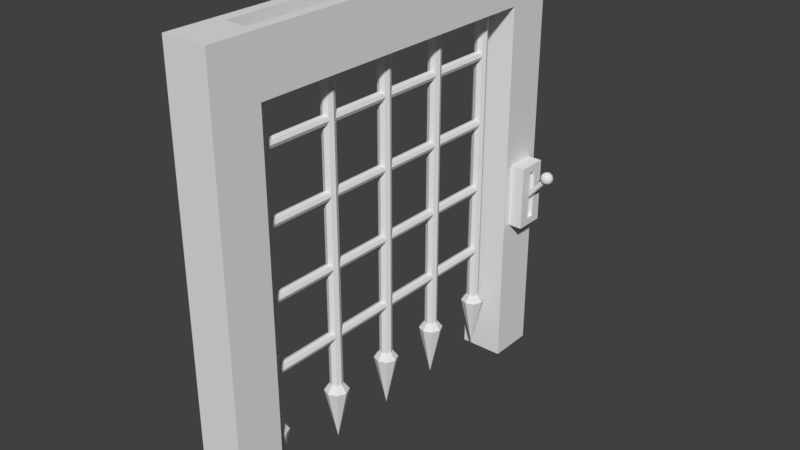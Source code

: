 # Source: Port_o.blend  (saved by Blender 2.78.0; exported with 4.5.12 LTS)
import bpy
from mathutils import Matrix  # noqa: F401  (used for matrix-valued properties, if any)

bpy.ops.wm.read_factory_settings(use_empty=True)
scene = bpy.context.scene
scene.name = 'Scene'

# ---- collections
col_collection_1 = bpy.data.collections.new('Collection 1'); scene.collection.children.link(col_collection_1)

# ---- world
world_world = bpy.data.worlds.new('World'); scene.world = world_world
world_world.color = (0.05088, 0.05088, 0.05088)
world_world.use_sun_shadow = False
world_world.sun_shadow_jitter_overblur = 0.0
world_world.cycles.sampling_method = 'MANUAL'

# ---- meshes
me_cylinder_033 = bpy.data.meshes.new('Cylinder.033')
me_cylinder_033.from_pydata([(-8.807, 29.27, 0.366), (-9.558, 28.72, 0.3481), (-8.52, 28.38, 0.3481), (-7.878, 29.27, 0.3481), (-8.52, 30.15, 0.3481), (-9.558, 29.81, 0.3481), (-9.094, 28.38, 0.3191), (-8.056, 28.72, 0.3191), (-8.056, 29.81, 0.3191), (-9.094, 30.15, 0.3191), (-9.736, 29.27, 0.3191), (-8.807, 29.27, 0.3012), (-8.638, 28.75, 0.3612), (-9.249, 28.94, 0.3612), (-9.08, 28.43, 0.3506), (-9.69, 29.27, 0.3506), (-9.249, 29.59, 0.3612), (-8.261, 29.27, 0.3612), (-8.093, 28.75, 0.3506), (-8.638, 29.78, 0.3612), (-8.093, 29.78, 0.3506), (-9.08, 30.11, 0.3506), (-9.795, 28.94, 0.3336), (-9.795, 29.59, 0.3336), (-8.807, 28.23, 0.3336), (-9.417, 28.43, 0.3336), (-7.82, 28.94, 0.3336), (-8.197, 28.43, 0.3336), (-8.197, 30.11, 0.3336), (-7.82, 29.59, 0.3336), (-9.417, 30.11, 0.3336), (-8.807, 30.3, 0.3336), (-9.522, 28.75, 0.3165), (-8.534, 28.43, 0.3165), (-7.924, 29.27, 0.3165), (-8.534, 30.11, 0.3165), (-9.522, 29.78, 0.3165), (-8.976, 28.75, 0.306), (-9.353, 29.27, 0.306), (-8.366, 28.94, 0.306), (-8.366, 29.59, 0.306), (-8.976, 29.78, 0.306), (-9.122, 28.84, 0.3252), (-3.672, 28.84, 0.5236), (-8.988, 28.88, 0.3217), (-3.539, 28.88, 0.52), (-8.878, 28.99, 0.3187), (-3.428, 28.99, 0.517), (-8.81, 29.14, 0.3169), (-3.36, 29.14, 0.5152), (-8.796, 29.32, 0.3165), (-3.346, 29.32, 0.5148), (-8.838, 29.49, 0.3176), (-3.388, 29.49, 0.516), (-8.929, 29.63, 0.3201), (-3.479, 29.63, 0.5184), (-9.054, 29.7, 0.3234), (-3.604, 29.7, 0.5217), (-9.19, 29.7, 0.3271), (-3.74, 29.7, 0.5254), (-9.315, 29.63, 0.3304), (-3.865, 29.63, 0.5287), (-9.406, 29.49, 0.3328), (-3.956, 29.49, 0.5312), (-9.448, 29.32, 0.334), (-3.998, 29.32, 0.5323), (-9.434, 29.14, 0.3336), (-3.984, 29.14, 0.5319), (-9.366, 28.99, 0.3318), (-3.916, 28.99, 0.5301), (-9.255, 28.88, 0.3288), (-3.805, 28.88, 0.5271), (-0.8555, 26.81, 0.6136), (-0.8555, 26.81, 0.2845), (-0.8555, 31.75, 0.6136), (-0.8555, 31.75, 0.2845), (-5.978, 26.81, 0.6136), (-5.978, 26.81, 0.2845), (-5.978, 31.75, 0.6136), (-5.978, 31.75, 0.2845), (-0.8555, 26.81, 0.5039), (-0.8555, 26.81, 0.3942), (-0.8555, 31.75, 0.3942), (-0.8555, 31.75, 0.5039), (-5.978, 31.75, 0.3942), (-5.978, 31.75, 0.5039), (-5.978, 26.81, 0.3942), (-5.978, 26.81, 0.5039), (-0.8555, 30.1, 0.6136), (-0.8555, 28.45, 0.6136), (-0.8555, 28.45, 0.2845), (-0.8555, 30.1, 0.2845), (-5.978, 28.45, 0.6136), (-5.978, 30.1, 0.6136), (-5.978, 30.1, 0.2845), (-5.978, 28.45, 0.2845), (-5.978, 30.0, 0.5039), (-5.978, 28.59, 0.5039), (-5.978, 30.0, 0.3942), (-5.978, 28.59, 0.3942), (-0.8555, 28.45, 0.5039), (-0.8555, 30.1, 0.5039), (-0.8555, 28.45, 0.3942), (-0.8555, 30.1, 0.3942), (-0.8555, 31.75, 0.5762), (-5.978, 31.75, 0.5762), (-5.978, 26.81, 0.5762), (-0.8555, 26.81, 0.5762), (-0.8555, 28.45, 0.5762), (-0.8555, 30.1, 0.5762), (-5.978, 30.0, 0.5762), (-5.978, 28.59, 0.5762), (-0.8555, 26.81, 0.323), (-0.8555, 31.75, 0.323), (-5.978, 31.75, 0.323), (-5.978, 26.81, 0.323), (-5.978, 30.0, 0.323), (-5.978, 28.59, 0.323), (-0.8555, 28.45, 0.323), (-0.8555, 30.1, 0.323), (-5.407, 30.0, 0.5039), (-5.407, 28.59, 0.5039), (-5.407, 30.0, 0.3942), (-5.407, 28.59, 0.3942), (-5.407, 30.0, 0.323), (-5.407, 28.59, 0.323), (-5.407, 30.0, 0.5762), (-5.407, 28.59, 0.5762), (3.578, 25.46, 1.383), (3.578, 25.46, -0.8087), (3.578, 33.12, 1.383), (3.578, 33.12, -0.8087), (-3.633, 25.46, 1.383), (-3.633, 25.46, -0.8087), (-3.633, 33.12, 1.383), (-3.633, 33.12, -0.8087), (3.578, 29.29, 1.383), (3.578, 25.46, 0.2873), (3.578, 29.29, -0.8087), (3.578, 33.12, 0.2873), (-0.02764, 33.12, 1.383), (-0.02762, 33.12, -0.8087), (-3.633, 33.12, 0.2873), (-3.633, 29.29, 1.383), (-3.633, 29.29, -0.8087), (-3.633, 25.46, 0.2873), (-0.02764, 25.46, 1.383), (-0.02762, 25.46, -0.8087), (-0.02762, 29.29, -0.8087), (-0.02764, 29.29, 1.383), (-0.02763, 25.46, 0.2873), (-3.633, 29.29, 0.2873), (-0.02763, 33.12, 0.2873), (3.578, 29.29, 0.2873), (3.578, 27.37, 1.383), (3.578, 25.46, -0.2607), (3.578, 31.2, -0.8087), (3.578, 33.12, 0.8353), (1.775, 33.12, 1.383), (-1.83, 33.12, -0.8087), (-3.633, 33.12, 0.8353), (-3.633, 31.2, 1.383), (-3.633, 27.37, -0.8087), (-3.633, 25.46, 0.8353), (-1.83, 25.46, 1.383), (1.775, 25.46, -0.8087), (3.578, 31.2, 1.383), (3.578, 25.46, 0.8353), (3.578, 27.37, -0.8087), (3.578, 33.12, -0.2607), (-1.83, 33.12, 1.383), (1.775, 33.12, -0.8087), (-3.633, 33.12, -0.2607), (-3.633, 27.37, 1.383), (-3.633, 31.2, -0.8087), (-3.633, 25.46, -0.2607), (1.775, 25.46, 1.383), (-1.83, 25.46, -0.8087), (-0.02762, 27.37, -0.8087), (-0.02762, 31.2, -0.8087), (-1.83, 29.29, -0.8087), (1.775, 29.29, -0.8087), (-0.02764, 27.37, 1.383), (-0.02764, 31.2, 1.383), (1.775, 29.29, 1.383), (-1.83, 29.29, 1.383), (1.775, 25.46, 0.2873), (-1.83, 25.46, 0.2873), (-0.02764, 25.46, 0.8353), (-0.02763, 25.46, -0.2607), (-3.633, 27.37, 0.2873), (-3.633, 31.2, 0.2873), (-3.633, 29.29, 0.8353), (-3.633, 29.29, -0.2607), (-1.83, 33.12, 0.2873), (1.775, 33.12, 0.2873), (-0.02764, 33.12, 0.8353), (-0.02763, 33.12, -0.2607), (3.578, 31.2, 0.2873), (3.578, 27.37, 0.2873), (3.578, 29.29, 0.8353), (3.578, 29.29, -0.2607), (3.578, 27.37, -0.2607), (3.578, 27.37, 0.8353), (3.578, 31.2, 0.8353), (1.775, 33.12, -0.2607), (1.775, 33.12, 0.8353), (-1.83, 33.12, 0.8353), (-3.633, 31.2, -0.2607), (-3.633, 31.2, 0.8353), (-3.633, 27.37, 0.8353), (-1.83, 25.46, -0.2607), (-1.83, 25.46, 0.8353), (1.775, 25.46, 0.8353), (-1.83, 31.2, 1.383), (1.775, 31.2, 1.383), (1.775, 27.37, 1.383), (1.775, 31.2, -0.8087), (-1.83, 31.2, -0.8087), (-1.83, 27.37, -0.8087), (1.775, 27.37, -0.8087), (-1.83, 27.37, 1.383), (1.775, 25.46, -0.2607), (-3.633, 27.37, -0.2607), (-1.83, 33.12, -0.2607), (3.578, 31.2, -0.2607), (3.578, 25.46, -0.5347), (3.578, 33.12, -0.5347), (-3.633, 33.12, -0.5347), (-3.633, 25.46, -0.5347), (-0.02762, 25.46, -0.5347), (-3.633, 29.29, -0.5347), (-0.02762, 33.12, -0.5347), (3.578, 29.29, -0.5347), (3.578, 27.37, -0.5347), (1.775, 33.12, -0.5347), (-3.633, 31.2, -0.5347), (-1.83, 25.46, -0.5347), (1.775, 25.46, -0.5347), (-3.633, 27.37, -0.5347), (-1.83, 33.12, -0.5347), (3.578, 31.2, -0.5347), (3.578, -26.2, -0.5347), (3.578, -26.2, -0.8087), (1.775, -26.2, -0.8087), (-3.633, -26.2, -0.8087), (-1.83, -26.2, -0.8087), (-3.633, -26.2, -0.5347), (-1.83, -26.2, -0.5347), (1.775, -26.2, -0.5347), (3.578, -33.86, 1.383), (3.578, -33.86, -0.8087), (3.578, -26.2, 1.383), (-3.633, -33.86, 1.383), (-3.633, -33.86, -0.8087), (-3.633, -26.2, 1.383), (3.578, -30.03, 1.383), (3.578, -33.86, 0.2873), (3.578, -30.03, -0.8087), (3.578, -26.2, 0.2873), (-0.02764, -26.2, 1.383), (-0.02762, -26.2, -0.8087), (-3.633, -26.2, 0.2873), (-3.633, -30.03, 1.383), (-3.633, -30.03, -0.8087), (-3.633, -33.86, 0.2873), (-0.02764, -33.86, 1.383), (-0.02762, -33.86, -0.8087), (-0.02762, -30.03, -0.8087), (-0.02764, -30.03, 1.383), (-0.02763, -33.86, 0.2873), (-3.633, -30.03, 0.2873), (-0.02763, -26.2, 0.2873), (3.578, -30.03, 0.2873), (3.578, -31.95, 1.383), (3.578, -33.86, -0.2607), (3.578, -28.12, -0.8087), (3.578, -26.2, 0.8353), (1.775, -26.2, 1.383), (-3.633, -26.2, 0.8353), (-3.633, -28.12, 1.383), (-3.633, -31.95, -0.8087), (-3.633, -33.86, 0.8353), (-1.83, -33.86, 1.383), (1.775, -33.86, -0.8087), (3.578, -28.12, 1.383), (3.578, -33.86, 0.8353), (3.578, -31.95, -0.8087), (3.578, -26.2, -0.2607), (-1.83, -26.2, 1.383), (-3.633, -26.2, -0.2607), (-3.633, -31.95, 1.383), (-3.633, -28.12, -0.8087), (-3.633, -33.86, -0.2607), (1.775, -33.86, 1.383), (-1.83, -33.86, -0.8087), (-0.02762, -31.95, -0.8087), (-0.02762, -28.12, -0.8087), (-1.83, -30.03, -0.8087), (1.775, -30.03, -0.8087), (-0.02764, -31.95, 1.383), (-0.02764, -28.12, 1.383), (1.775, -30.03, 1.383), (-1.83, -30.03, 1.383), (1.775, -33.86, 0.2873), (-1.83, -33.86, 0.2873), (-0.02764, -33.86, 0.8353), (-0.02763, -33.86, -0.2607), (-3.633, -31.95, 0.2873), (-3.633, -28.12, 0.2873), (-3.633, -30.03, 0.8353), (-3.633, -30.03, -0.2607), (-1.83, -26.2, 0.2873), (1.775, -26.2, 0.2873), (-0.02764, -26.2, 0.8353), (-0.02763, -26.2, -0.2607), (3.578, -28.12, 0.2873), (3.578, -31.95, 0.2873), (3.578, -30.03, 0.8353), (3.578, -30.03, -0.2607), (3.578, -31.95, -0.2607), (3.578, -31.95, 0.8353), (3.578, -28.12, 0.8353), (1.775, -26.2, -0.2607), (1.775, -26.2, 0.8353), (-1.83, -26.2, 0.8353), (-3.633, -28.12, -0.2607), (-3.633, -28.12, 0.8353), (-3.633, -31.95, 0.8353), (-1.83, -33.86, -0.2607), (-1.83, -33.86, 0.8353), (1.775, -33.86, 0.8353), (-1.83, -28.12, 1.383), (1.775, -28.12, 1.383), (1.775, -31.95, 1.383), (1.775, -28.12, -0.8087), (-1.83, -28.12, -0.8087), (-1.83, -31.95, -0.8087), (1.775, -31.95, -0.8087), (-1.83, -31.95, 1.383), (1.775, -33.86, -0.2607), (-3.633, -31.95, -0.2607), (-1.83, -26.2, -0.2607), (3.578, -28.12, -0.2607), (3.578, -33.86, -0.5347), (-3.633, -33.86, -0.5347), (-0.02762, -33.86, -0.5347), (-3.633, -30.03, -0.5347), (-0.02762, -26.2, -0.5347), (3.578, -30.03, -0.5347), (3.578, -31.95, -0.5347), (-3.633, -28.12, -0.5347), (-1.83, -33.86, -0.5347), (1.775, -33.86, -0.5347), (-3.633, -31.95, -0.5347), (3.578, -28.12, -0.5347), (3.578, 33.12, 0.9723), (3.578, 33.12, 1.109), (3.578, 33.12, 1.246), (-3.633, 33.12, 0.9723), (-3.633, 33.12, 1.109), (-3.633, 33.12, 1.246), (-3.633, 25.46, 0.9723), (-3.633, 25.46, 1.109), (-3.633, 25.46, 1.246), (-0.02764, 25.46, 0.9723), (-0.02764, 25.46, 1.109), (-0.02764, 25.46, 1.246), (-3.633, 29.29, 0.9723), (-3.633, 29.29, 1.109), (-3.633, 29.29, 1.246), (-0.02764, 33.12, 0.9723), (-0.02764, 33.12, 1.109), (-0.02764, 33.12, 1.246), (3.578, 29.29, 0.9723), (3.578, 29.29, 1.109), (3.578, 29.29, 1.246), (3.578, 25.46, 1.246), (3.578, 25.46, 1.109), (3.578, 25.46, 0.9723), (3.578, 27.37, 0.9723), (3.578, 27.37, 1.109), (3.578, 27.37, 1.246), (3.578, 31.2, 0.9723), (3.578, 31.2, 1.109), (3.578, 31.2, 1.246), (1.775, 33.12, 0.9723), (1.775, 33.12, 1.109), (1.775, 33.12, 1.246), (-1.83, 33.12, 0.9723), (-1.83, 33.12, 1.109), (-1.83, 33.12, 1.246), (-3.633, 31.2, 0.9723), (-3.633, 31.2, 1.109), (-3.633, 31.2, 1.246), (-3.633, 27.37, 0.9723), (-3.633, 27.37, 1.109), (-3.633, 27.37, 1.246), (-1.83, 25.46, 0.9723), (-1.83, 25.46, 1.109), (-1.83, 25.46, 1.246), (1.775, 25.46, 0.9723), (1.775, 25.46, 1.109), (1.775, 25.46, 1.246), (3.578, -26.2, 0.9723), (3.578, -26.2, 1.109), (3.578, -26.2, 1.246), (-3.633, -26.2, 0.9723), (-3.633, -26.2, 1.109), (-3.633, -26.2, 1.246), (-3.633, -33.86, 0.9723), (-3.633, -33.86, 1.109), (-3.633, -33.86, 1.246), (-0.02764, -33.86, 0.9723), (-0.02764, -33.86, 1.109), (-0.02764, -33.86, 1.246), (-3.633, -30.03, 0.9723), (-3.633, -30.03, 1.109), (-3.633, -30.03, 1.246), (-0.02764, -26.2, 0.9723), (-0.02764, -26.2, 1.109), (-0.02764, -26.2, 1.246), (3.578, -30.03, 0.9723), (3.578, -30.03, 1.109), (3.578, -30.03, 1.246), (3.578, -33.86, 1.246), (3.578, -33.86, 1.109), (3.578, -33.86, 0.9723), (3.578, -31.95, 0.9723), (3.578, -31.95, 1.109), (3.578, -31.95, 1.246), (3.578, -28.12, 0.9723), (3.578, -28.12, 1.109), (3.578, -28.12, 1.246), (1.775, -26.2, 0.9723), (1.775, -26.2, 1.109), (1.775, -26.2, 1.246), (-1.83, -26.2, 0.9723), (-1.83, -26.2, 1.109), (-1.83, -26.2, 1.246), (-3.633, -28.12, 0.9723), (-3.633, -28.12, 1.109), (-3.633, -28.12, 1.246), (-3.633, -31.95, 0.9723), (-3.633, -31.95, 1.109), (-3.633, -31.95, 1.246), (-1.83, -33.86, 0.9723), (-1.83, -33.86, 1.109), (-1.83, -33.86, 1.246), (1.775, -33.86, 0.9723), (1.775, -33.86, 1.109), (1.775, -33.86, 1.246), (3.578, 25.46, 0.5613), (3.578, 33.12, 0.5613), (-3.633, 33.12, 0.5613), (-3.633, 25.46, 0.5613), (-0.02764, 25.46, 0.5613), (-3.633, 29.29, 0.5613), (-0.02764, 33.12, 0.5613), (3.578, 29.29, 0.5613), (3.578, 27.37, 0.5613), (3.578, 31.2, 0.5613), (1.775, 33.12, 0.5613), (-1.83, 33.12, 0.5613), (-3.633, 31.2, 0.5613), (-3.633, 27.37, 0.5613), (-1.83, 25.46, 0.5613), (1.775, 25.46, 0.5613), (-3.815e-06, 22.36, 0.4119), (-3.815e-06, -23.94, 0.4119), (0.5503, 22.36, 0.4048), (0.5503, -23.94, 0.4048), (0.7782, 22.36, 0.3876), (0.7782, -23.94, 0.3876), (0.5503, 22.36, 0.3704), (0.5503, -23.94, 0.3704), (-3.883e-06, 22.36, 0.3633), (-3.883e-06, -23.94, 0.3633), (-0.5503, 22.36, 0.3704), (-0.5503, -23.94, 0.3704), (-0.7782, 22.36, 0.3876), (-0.7782, -23.94, 0.3876), (-0.5503, 22.36, 0.4048), (-0.5503, -23.94, 0.4048), (2.711e-20, 22.36, 0.06273), (-2.711e-20, -23.94, 0.06273), (0.5503, 22.36, 0.05561), (0.5503, -23.94, 0.05561), (0.7782, 22.36, 0.03843), (0.7782, -23.94, 0.03843), (0.5503, 22.36, 0.02124), (0.5503, -23.94, 0.02124), (-6.803e-08, 22.36, 0.01412), (-6.803e-08, -23.94, 0.01412), (-0.5503, 22.36, 0.02124), (-0.5503, -23.94, 0.02124), (-0.7782, 22.36, 0.03843), (-0.7782, -23.94, 0.03843), (-0.5503, 22.36, 0.05561), (-0.5503, -23.94, 0.05561), (0.0, 1.0, -0.6574), (0.0, 1.0, 1.0), (0.7071, 0.7071, -0.6574), (0.7071, 0.7071, 1.0), (1.0, -4.371e-08, -0.6574), (1.0, -4.371e-08, 1.0), (0.7071, -0.7071, -0.6574), (0.7071, -0.7071, 1.0), (-8.742e-08, -1.0, -0.6574), (-8.742e-08, -1.0, 1.0), (-0.7071, -0.7071, -0.6574), (-0.7071, -0.7071, 1.0), (-1.0, 1.192e-08, -0.6574), (-1.0, 1.192e-08, 1.0), (-0.7071, 0.7071, -0.6574), (-0.7071, 0.7071, 1.0), (1.349, 1.349, 1.036), (6.767e-09, 1.908, 1.036), (1.908, -9.018e-08, 1.036), (1.349, -1.349, 1.036), (-1.601e-07, -1.908, 1.036), (-1.349, -1.349, 1.036), (-1.908, 1.599e-08, 1.036), (-1.349, 1.349, 1.036), (-1.043e-07, 0.0, 1.303), (0.0, 1.0, -0.4732), (0.0, 1.0, -0.2891), (0.0, 1.0, -0.1049), (0.0, 1.0, 0.07924), (0.0, 1.0, 0.2634), (0.0, 1.0, 0.4475), (0.0, 1.0, 0.6317), (0.0, 1.0, 0.8158), (0.7071, 0.7071, 0.8158), (0.7071, 0.7071, 0.6317), (0.7071, 0.7071, 0.4475), (0.7071, 0.7071, 0.2634), (0.7071, 0.7071, 0.07924), (0.7071, 0.7071, -0.1049), (0.7071, 0.7071, -0.2891), (0.7071, 0.7071, -0.4732), (1.0, -4.371e-08, 0.8158), (1.0, -4.371e-08, 0.6317), (1.0, -4.371e-08, 0.4475), (1.0, -4.371e-08, 0.2634), (1.0, -4.371e-08, 0.07924), (1.0, -4.371e-08, -0.1049), (1.0, -4.371e-08, -0.2891), (1.0, -4.371e-08, -0.4732), (0.7071, -0.7071, 0.8158), (0.7071, -0.7071, 0.6317), (0.7071, -0.7071, 0.4475), (0.7071, -0.7071, 0.2634), (0.7071, -0.7071, 0.07924), (0.7071, -0.7071, -0.1049), (0.7071, -0.7071, -0.2891), (0.7071, -0.7071, -0.4732), (-8.742e-08, -1.0, 0.8158), (-8.742e-08, -1.0, 0.6317), (-8.742e-08, -1.0, 0.4475), (-8.742e-08, -1.0, 0.2634), (-8.742e-08, -1.0, 0.07924), (-8.742e-08, -1.0, -0.1049), (-8.742e-08, -1.0, -0.2891), (-8.742e-08, -1.0, -0.4732), (-0.7071, -0.7071, 0.8158), (-0.7071, -0.7071, 0.6317), (-0.7071, -0.7071, 0.4475), (-0.7071, -0.7071, 0.2634), (-0.7071, -0.7071, 0.07924), (-0.7071, -0.7071, -0.1049), (-0.7071, -0.7071, -0.2891), (-0.7071, -0.7071, -0.4732), (-1.0, 1.192e-08, 0.8158), (-1.0, 1.192e-08, 0.6317), (-1.0, 1.192e-08, 0.4475), (-1.0, 1.192e-08, 0.2634), (-1.0, 1.192e-08, 0.07924), (-1.0, 1.192e-08, -0.1049), (-1.0, 1.192e-08, -0.2891), (-1.0, 1.192e-08, -0.4732), (-0.7071, 0.7071, 0.8158), (-0.7071, 0.7071, 0.6317), (-0.7071, 0.7071, 0.4475), (-0.7071, 0.7071, 0.2634), (-0.7071, 0.7071, 0.07924), (-0.7071, 0.7071, -0.1049), (-0.7071, 0.7071, -0.2891), (-0.7071, 0.7071, -0.4732), (0.0, 1.0, 1.0), (0.7071, 0.7071, 1.0), (1.0, -4.371e-08, 1.0), (0.7071, -0.7071, 1.0), (-8.742e-08, -1.0, 1.0), (-0.7071, -0.7071, 1.0), (-1.0, 1.192e-08, 1.0), (-0.7071, 0.7071, 1.0), (-0.7071, -0.7071, 1.0), (-1.0, 1.192e-08, 1.0), (0.7071, -0.7071, 1.0), (-8.742e-08, -1.0, 1.0), (-0.7071, 0.7071, 1.0), (0.7071, 0.7071, 1.0), (1.0, -4.371e-08, 1.0), (0.0, 1.0, 1.0), (-1.349, -1.349, 1.036), (1.349, -1.349, 1.036), (1.349, 1.349, 1.036), (-1.908, 1.599e-08, 1.036), (-1.601e-07, -1.908, 1.036), (-1.349, 1.349, 1.036), (1.908, -9.018e-08, 1.036), (6.767e-09, 1.908, 1.036), (0.7071, 0.7071, -0.6574), (1.0, -4.371e-08, -0.6574), (0.7071, -0.7071, -0.6574), (-8.742e-08, -1.0, -0.6574), (-0.7071, -0.7071, -0.6574), (-1.0, 1.192e-08, -0.6574), (-0.7071, 0.7071, -0.6574), (0.0, 1.0, -0.6574), (0.9043, -0.9043, 1.124), (0.9043, 0.9043, 1.124), (1.279, -6.044e-08, 1.124), (-2.987e-08, 1.279, 1.124), (-1.417e-07, -1.279, 1.124), (-1.279, 1.071e-08, 1.124), (-0.9043, 0.9043, 1.124), (-0.9043, -0.9043, 1.124), (-1.022e-07, 0.03681, 1.298), (-1.054e-07, -0.03681, 1.298), (0.02603, 0.02603, 1.298), (0.03681, -1.74e-09, 1.298), (0.02603, -0.02603, 1.298), (-0.02603, 0.02603, 1.298), (-0.03681, 3.084e-10, 1.298), (-0.02603, -0.02603, 1.298), (-5.979e-13, -10.21, -0.6574), (9.095e-13, -10.21, 1.0), (0.7071, -10.5, -0.6574), (0.7071, -10.5, 1.0), (1.0, -11.21, -0.6574), (1.0, -11.21, 1.0), (0.7071, -11.91, -0.6574), (0.7071, -11.91, 1.0), (-8.742e-08, -12.21, -0.6574), (-8.742e-08, -12.21, 1.0), (-0.7071, -11.91, -0.6574), (-0.7071, -11.91, 1.0), (-1.0, -11.21, -0.6574), (-1.0, -11.21, 1.0), (-0.7071, -10.5, -0.6574), (-0.7071, -10.5, 1.0), (1.349, -9.858, 1.036), (6.768e-09, -9.299, 1.036), (1.908, -11.21, 1.036), (1.349, -12.56, 1.036), (-1.601e-07, -13.12, 1.036), (-1.349, -12.56, 1.036), (-1.908, -11.21, 1.036), (-1.349, -9.858, 1.036), (-1.043e-07, -11.21, 1.303), (-4.304e-13, -10.21, -0.4732), (-2.629e-13, -10.21, -0.2891), (-9.541e-14, -10.21, -0.1049), (7.207e-14, -10.21, 0.07924), (2.396e-13, -10.21, 0.2634), (4.07e-13, -10.21, 0.4475), (5.745e-13, -10.21, 0.6317), (7.42e-13, -10.21, 0.8158), (0.7071, -10.5, 0.8158), (0.7071, -10.5, 0.6317), (0.7071, -10.5, 0.4475), (0.7071, -10.5, 0.2634), (0.7071, -10.5, 0.07924), (0.7071, -10.5, -0.1049), (0.7071, -10.5, -0.2891), (0.7071, -10.5, -0.4732), (1.0, -11.21, 0.8158), (1.0, -11.21, 0.6317), (1.0, -11.21, 0.4475), (1.0, -11.21, 0.2634), (1.0, -11.21, 0.07924), (1.0, -11.21, -0.1049), (1.0, -11.21, -0.2891), (1.0, -11.21, -0.4732), (0.7071, -11.91, 0.8158), (0.7071, -11.91, 0.6317), (0.7071, -11.91, 0.4475), (0.7071, -11.91, 0.2634), (0.7071, -11.91, 0.07924), (0.7071, -11.91, -0.1049), (0.7071, -11.91, -0.2891), (0.7071, -11.91, -0.4732), (-8.742e-08, -12.21, 0.8158), (-8.742e-08, -12.21, 0.6317), (-8.742e-08, -12.21, 0.4475), (-8.742e-08, -12.21, 0.2634), (-8.742e-08, -12.21, 0.07924), (-8.742e-08, -12.21, -0.1049), (-8.742e-08, -12.21, -0.2891), (-8.742e-08, -12.21, -0.4732), (-0.7071, -11.91, 0.8158), (-0.7071, -11.91, 0.6317), (-0.7071, -11.91, 0.4475), (-0.7071, -11.91, 0.2634), (-0.7071, -11.91, 0.07924), (-0.7071, -11.91, -0.1049), (-0.7071, -11.91, -0.2891), (-0.7071, -11.91, -0.4732), (-1.0, -11.21, 0.8158), (-1.0, -11.21, 0.6317), (-1.0, -11.21, 0.4475), (-1.0, -11.21, 0.2634), (-1.0, -11.21, 0.07924), (-1.0, -11.21, -0.1049), (-1.0, -11.21, -0.2891), (-1.0, -11.21, -0.4732), (-0.7071, -10.5, 0.8158), (-0.7071, -10.5, 0.6317), (-0.7071, -10.5, 0.4475), (-0.7071, -10.5, 0.2634), (-0.7071, -10.5, 0.07924), (-0.7071, -10.5, -0.1049), (-0.7071, -10.5, -0.2891), (-0.7071, -10.5, -0.4732), (9.095e-13, -10.21, 1.0), (0.7071, -10.5, 1.0), (1.0, -11.21, 1.0), (0.7071, -11.91, 1.0), (-8.742e-08, -12.21, 1.0), (-0.7071, -11.91, 1.0), (-1.0, -11.21, 1.0), (-0.7071, -10.5, 1.0), (-0.7071, -11.91, 1.0), (-1.0, -11.21, 1.0), (0.7071, -11.91, 1.0), (-8.742e-08, -12.21, 1.0), (-0.7071, -10.5, 1.0), (0.7071, -10.5, 1.0), (1.0, -11.21, 1.0), (9.095e-13, -10.21, 1.0), (-1.349, -12.56, 1.036), (1.349, -12.56, 1.036), (1.349, -9.858, 1.036), (-1.908, -11.21, 1.036), (-1.601e-07, -13.12, 1.036), (-1.349, -9.858, 1.036), (1.908, -11.21, 1.036), (6.768e-09, -9.299, 1.036), (0.7071, -10.5, -0.6574), (1.0, -11.21, -0.6574), (0.7071, -11.91, -0.6574), (-8.742e-08, -12.21, -0.6574), (-0.7071, -11.91, -0.6574), (-1.0, -11.21, -0.6574), (-0.7071, -10.5, -0.6574), (-5.979e-13, -10.21, -0.6574), (0.9043, -12.11, 1.124), (0.9043, -10.3, 1.124), (1.279, -11.21, 1.124), (-2.987e-08, -9.929, 1.124), (-1.417e-07, -12.49, 1.124), (-1.279, -11.21, 1.124), (-0.9043, -10.3, 1.124), (-0.9043, -12.11, 1.124), (-1.022e-07, -11.17, 1.298), (-1.054e-07, -11.24, 1.298), (0.02603, -11.18, 1.298), (0.03681, -11.21, 1.298), (0.02603, -11.23, 1.298), (-0.02603, -11.18, 1.298), (-0.03681, -11.21, 1.298), (-0.02603, -11.23, 1.298), (-5.979e-13, 12.12, -0.6574), (9.095e-13, 12.12, 1.0), (0.7071, 11.83, -0.6574), (0.7071, 11.83, 1.0), (1.0, 11.12, -0.6574), (1.0, 11.12, 1.0), (0.7071, 10.41, -0.6574), (0.7071, 10.41, 1.0), (-8.742e-08, 10.12, -0.6574), (-8.742e-08, 10.12, 1.0), (-0.7071, 10.41, -0.6574), (-0.7071, 10.41, 1.0), (-1.0, 11.12, -0.6574), (-1.0, 11.12, 1.0), (-0.7071, 11.83, -0.6574), (-0.7071, 11.83, 1.0), (1.349, 12.47, 1.036), (6.768e-09, 13.03, 1.036), (1.908, 11.12, 1.036), (1.349, 9.769, 1.036), (-1.601e-07, 9.21, 1.036), (-1.349, 9.769, 1.036), (-1.908, 11.12, 1.036), (-1.349, 12.47, 1.036), (-1.043e-07, 11.12, 1.303), (-4.304e-13, 12.12, -0.4732), (-2.629e-13, 12.12, -0.2891), (-9.541e-14, 12.12, -0.1049), (7.207e-14, 12.12, 0.07924), (2.396e-13, 12.12, 0.2634), (4.07e-13, 12.12, 0.4475), (5.745e-13, 12.12, 0.6317), (7.42e-13, 12.12, 0.8158), (0.7071, 11.83, 0.8158), (0.7071, 11.83, 0.6317), (0.7071, 11.83, 0.4475), (0.7071, 11.83, 0.2634), (0.7071, 11.83, 0.07924), (0.7071, 11.83, -0.1049), (0.7071, 11.83, -0.2891), (0.7071, 11.83, -0.4732), (1.0, 11.12, 0.8158), (1.0, 11.12, 0.6317), (1.0, 11.12, 0.4475), (1.0, 11.12, 0.2634), (1.0, 11.12, 0.07924), (1.0, 11.12, -0.1049), (1.0, 11.12, -0.2891), (1.0, 11.12, -0.4732), (0.7071, 10.41, 0.8158), (0.7071, 10.41, 0.6317), (0.7071, 10.41, 0.4475), (0.7071, 10.41, 0.2634), (0.7071, 10.41, 0.07924), (0.7071, 10.41, -0.1049), (0.7071, 10.41, -0.2891), (0.7071, 10.41, -0.4732), (-8.742e-08, 10.12, 0.8158), (-8.742e-08, 10.12, 0.6317), (-8.742e-08, 10.12, 0.4475), (-8.742e-08, 10.12, 0.2634), (-8.742e-08, 10.12, 0.07924), (-8.742e-08, 10.12, -0.1049), (-8.742e-08, 10.12, -0.2891), (-8.742e-08, 10.12, -0.4732), (-0.7071, 10.41, 0.8158), (-0.7071, 10.41, 0.6317), (-0.7071, 10.41, 0.4475), (-0.7071, 10.41, 0.2634), (-0.7071, 10.41, 0.07924), (-0.7071, 10.41, -0.1049), (-0.7071, 10.41, -0.2891), (-0.7071, 10.41, -0.4732), (-1.0, 11.12, 0.8158), (-1.0, 11.12, 0.6317), (-1.0, 11.12, 0.4475), (-1.0, 11.12, 0.2634), (-1.0, 11.12, 0.07924), (-1.0, 11.12, -0.1049), (-1.0, 11.12, -0.2891), (-1.0, 11.12, -0.4732), (-0.7071, 11.83, 0.8158), (-0.7071, 11.83, 0.6317), (-0.7071, 11.83, 0.4475), (-0.7071, 11.83, 0.2634), (-0.7071, 11.83, 0.07924), (-0.7071, 11.83, -0.1049), (-0.7071, 11.83, -0.2891), (-0.7071, 11.83, -0.4732), (9.095e-13, 12.12, 1.0), (0.7071, 11.83, 1.0), (1.0, 11.12, 1.0), (0.7071, 10.41, 1.0), (-8.742e-08, 10.12, 1.0), (-0.7071, 10.41, 1.0), (-1.0, 11.12, 1.0), (-0.7071, 11.83, 1.0), (-0.7071, 10.41, 1.0), (-1.0, 11.12, 1.0), (0.7071, 10.41, 1.0), (-8.742e-08, 10.12, 1.0), (-0.7071, 11.83, 1.0), (0.7071, 11.83, 1.0), (1.0, 11.12, 1.0), (9.095e-13, 12.12, 1.0), (-1.349, 9.769, 1.036), (1.349, 9.769, 1.036), (1.349, 12.47, 1.036), (-1.908, 11.12, 1.036), (-1.601e-07, 9.21, 1.036), (-1.349, 12.47, 1.036), (1.908, 11.12, 1.036), (6.768e-09, 13.03, 1.036), (0.7071, 11.83, -0.6574), (1.0, 11.12, -0.6574), (0.7071, 10.41, -0.6574), (-8.742e-08, 10.12, -0.6574), (-0.7071, 10.41, -0.6574), (-1.0, 11.12, -0.6574), (-0.7071, 11.83, -0.6574), (-5.979e-13, 12.12, -0.6574), (0.9043, 10.21, 1.124), (0.9043, 12.02, 1.124), (1.279, 11.12, 1.124), (-2.987e-08, 12.4, 1.124), (-1.417e-07, 9.84, 1.124), (-1.279, 11.12, 1.124), (-0.9043, 12.02, 1.124), (-0.9043, 10.21, 1.124), (-1.022e-07, 11.16, 1.298), (-1.054e-07, 11.08, 1.298), (0.02603, 11.14, 1.298), (0.03681, 11.12, 1.298), (0.02603, 11.09, 1.298), (-0.02603, 11.14, 1.298), (-0.03681, 11.12, 1.298), (-0.02603, 11.09, 1.298), (-5.979e-13, 23.41, -0.6574), (9.095e-13, 23.41, 1.0), (0.7071, 23.12, -0.6574), (0.7071, 23.12, 1.0), (1.0, 22.41, -0.6574), (1.0, 22.41, 1.0), (0.7071, 21.71, -0.6574), (0.7071, 21.71, 1.0), (-8.742e-08, 21.41, -0.6574), (-8.742e-08, 21.41, 1.0), (-0.7071, 21.71, -0.6574), (-0.7071, 21.71, 1.0), (-1.0, 22.41, -0.6574), (-1.0, 22.41, 1.0), (-0.7071, 23.12, -0.6574), (-0.7071, 23.12, 1.0), (1.349, 23.76, 1.036), (6.768e-09, 24.32, 1.036), (1.908, 22.41, 1.036), (1.349, 21.07, 1.036), (-1.601e-07, 20.51, 1.036), (-1.349, 21.07, 1.036), (-1.908, 22.41, 1.036), (-1.349, 23.76, 1.036), (-1.043e-07, 22.41, 1.303), (-4.304e-13, 23.41, -0.4732), (-2.629e-13, 23.41, -0.2891), (-9.541e-14, 23.41, -0.1049), (7.207e-14, 23.41, 0.07924), (2.396e-13, 23.41, 0.2634), (4.07e-13, 23.41, 0.4475), (5.745e-13, 23.41, 0.6317), (7.42e-13, 23.41, 0.8158), (0.7071, 23.12, 0.8158), (0.7071, 23.12, 0.6317), (0.7071, 23.12, 0.4475), (0.7071, 23.12, 0.2634), (0.7071, 23.12, 0.07924), (0.7071, 23.12, -0.1049), (0.7071, 23.12, -0.2891), (0.7071, 23.12, -0.4732), (1.0, 22.41, 0.8158), (1.0, 22.41, 0.6317), (1.0, 22.41, 0.4475), (1.0, 22.41, 0.2634), (1.0, 22.41, 0.07924), (1.0, 22.41, -0.1049), (1.0, 22.41, -0.2891), (1.0, 22.41, -0.4732), (0.7071, 21.71, 0.8158), (0.7071, 21.71, 0.6317), (0.7071, 21.71, 0.4475), (0.7071, 21.71, 0.2634), (0.7071, 21.71, 0.07924), (0.7071, 21.71, -0.1049), (0.7071, 21.71, -0.2891), (0.7071, 21.71, -0.4732), (-8.742e-08, 21.41, 0.8158), (-8.742e-08, 21.41, 0.6317), (-8.742e-08, 21.41, 0.4475), (-8.742e-08, 21.41, 0.2634), (-8.742e-08, 21.41, 0.07924), (-8.742e-08, 21.41, -0.1049), (-8.742e-08, 21.41, -0.2891), (-8.742e-08, 21.41, -0.4732), (-0.7071, 21.71, 0.8158), (-0.7071, 21.71, 0.6317), (-0.7071, 21.71, 0.4475), (-0.7071, 21.71, 0.2634), (-0.7071, 21.71, 0.07924), (-0.7071, 21.71, -0.1049), (-0.7071, 21.71, -0.2891), (-0.7071, 21.71, -0.4732), (-1.0, 22.41, 0.8158), (-1.0, 22.41, 0.6317), (-1.0, 22.41, 0.4475), (-1.0, 22.41, 0.2634), (-1.0, 22.41, 0.07924), (-1.0, 22.41, -0.1049), (-1.0, 22.41, -0.2891), (-1.0, 22.41, -0.4732), (-0.7071, 23.12, 0.8158), (-0.7071, 23.12, 0.6317), (-0.7071, 23.12, 0.4475), (-0.7071, 23.12, 0.2634), (-0.7071, 23.12, 0.07924), (-0.7071, 23.12, -0.1049), (-0.7071, 23.12, -0.2891), (-0.7071, 23.12, -0.4732), (9.095e-13, 23.41, 1.0), (0.7071, 23.12, 1.0), (1.0, 22.41, 1.0), (0.7071, 21.71, 1.0), (-8.742e-08, 21.41, 1.0), (-0.7071, 21.71, 1.0), (-1.0, 22.41, 1.0), (-0.7071, 23.12, 1.0), (-0.7071, 21.71, 1.0), (-1.0, 22.41, 1.0), (0.7071, 21.71, 1.0), (-8.742e-08, 21.41, 1.0), (-0.7071, 23.12, 1.0), (0.7071, 23.12, 1.0), (1.0, 22.41, 1.0), (9.095e-13, 23.41, 1.0), (-1.349, 21.07, 1.036), (1.349, 21.07, 1.036), (1.349, 23.76, 1.036), (-1.908, 22.41, 1.036), (-1.601e-07, 20.51, 1.036), (-1.349, 23.76, 1.036), (1.908, 22.41, 1.036), (6.768e-09, 24.32, 1.036), (0.7071, 23.12, -0.6574), (1.0, 22.41, -0.6574), (0.7071, 21.71, -0.6574), (-8.742e-08, 21.41, -0.6574), (-0.7071, 21.71, -0.6574), (-1.0, 22.41, -0.6574), (-0.7071, 23.12, -0.6574), (-5.979e-13, 23.41, -0.6574), (0.9043, 21.51, 1.124), (0.9043, 23.32, 1.124), (1.279, 22.41, 1.124), (-2.987e-08, 23.69, 1.124), (-1.417e-07, 21.14, 1.124), (-1.279, 22.41, 1.124), (-0.9043, 23.32, 1.124), (-0.9043, 21.51, 1.124), (-1.022e-07, 22.45, 1.298), (-1.054e-07, 22.38, 1.298), (0.02603, 22.44, 1.298), (0.03681, 22.41, 1.298), (0.02603, 22.39, 1.298), (-0.02603, 22.44, 1.298), (-0.03681, 22.41, 1.298), (-0.02603, 22.39, 1.298), (-5.722e-06, 22.36, 0.7612), (-5.722e-06, -23.94, 0.7612), (0.5503, 22.36, 0.7541), (0.5503, -23.94, 0.7541), (0.7782, 22.36, 0.7369), (0.7782, -23.94, 0.7369), (0.5503, 22.36, 0.7197), (0.5503, -23.94, 0.7197), (-5.79e-06, 22.36, 0.7126), (-5.79e-06, -23.94, 0.7126), (-0.5503, 22.36, 0.7197), (-0.5503, -23.94, 0.7197), (-0.7782, 22.36, 0.7369), (-0.7782, -23.94, 0.7369), (-0.5503, 22.36, 0.7541), (-0.5503, -23.94, 0.7541), (3.815e-06, 22.36, -0.2786), (3.815e-06, -23.94, -0.2786), (0.5503, 22.36, -0.2857), (0.5503, -23.94, -0.2857), (0.7782, 22.36, -0.3029), (0.7782, -23.94, -0.3029), (0.5503, 22.36, -0.3201), (0.5503, -23.94, -0.3201), (3.747e-06, 22.36, -0.3272), (3.747e-06, -23.94, -0.3272), (-0.5503, 22.36, -0.3201), (-0.5503, -23.94, -0.3201), (-0.7782, 22.36, -0.3029), (-0.7782, -23.94, -0.3029), (-0.5503, 22.36, -0.2857), (-0.5503, -23.94, -0.2857), (3.815e-06, 22.36, -0.5982), (3.815e-06, -23.94, -0.5982), (0.5503, 22.36, -0.6053), (0.5503, -23.94, -0.6053), (0.7782, 22.36, -0.6225), (0.7782, -23.94, -0.6225), (0.5503, 22.36, -0.6397), (0.5503, -23.94, -0.6397), (3.747e-06, 22.36, -0.6468), (3.747e-06, -23.94, -0.6468), (-0.5503, 22.36, -0.6397), (-0.5503, -23.94, -0.6397), (-0.7782, 22.36, -0.6225), (-0.7782, -23.94, -0.6225), (-0.5503, 22.36, -0.6053), (-0.5503, -23.94, -0.6053), (-5.979e-13, -22.71, -0.6574), (9.095e-13, -22.71, 1.0), (0.7071, -23.0, -0.6574), (0.7071, -23.0, 1.0), (1.0, -23.71, -0.6574), (1.0, -23.71, 1.0), (0.7071, -24.42, -0.6574), (0.7071, -24.42, 1.0), (-8.742e-08, -24.71, -0.6574), (-8.742e-08, -24.71, 1.0), (-0.7071, -24.42, -0.6574), (-0.7071, -24.42, 1.0), (-1.0, -23.71, -0.6574), (-1.0, -23.71, 1.0), (-0.7071, -23.0, -0.6574), (-0.7071, -23.0, 1.0), (1.349, -22.36, 1.036), (6.768e-09, -21.8, 1.036), (1.908, -23.71, 1.036), (1.349, -25.06, 1.036), (-1.601e-07, -25.62, 1.036), (-1.349, -25.06, 1.036), (-1.908, -23.71, 1.036), (-1.349, -22.36, 1.036), (-1.043e-07, -23.71, 1.303), (-4.304e-13, -22.71, -0.4732), (-2.629e-13, -22.71, -0.2891), (-9.541e-14, -22.71, -0.1049), (7.207e-14, -22.71, 0.07924), (2.396e-13, -22.71, 0.2634), (4.07e-13, -22.71, 0.4475), (5.745e-13, -22.71, 0.6317), (7.42e-13, -22.71, 0.8158), (0.7071, -23.0, 0.8158), (0.7071, -23.0, 0.6317), (0.7071, -23.0, 0.4475), (0.7071, -23.0, 0.2634), (0.7071, -23.0, 0.07924), (0.7071, -23.0, -0.1049), (0.7071, -23.0, -0.2891), (0.7071, -23.0, -0.4732), (1.0, -23.71, 0.8158), (1.0, -23.71, 0.6317), (1.0, -23.71, 0.4475), (1.0, -23.71, 0.2634), (1.0, -23.71, 0.07924), (1.0, -23.71, -0.1049), (1.0, -23.71, -0.2891), (1.0, -23.71, -0.4732), (0.7071, -24.42, 0.8158), (0.7071, -24.42, 0.6317), (0.7071, -24.42, 0.4475), (0.7071, -24.42, 0.2634), (0.7071, -24.42, 0.07924), (0.7071, -24.42, -0.1049), (0.7071, -24.42, -0.2891), (0.7071, -24.42, -0.4732), (-8.742e-08, -24.71, 0.8158), (-8.742e-08, -24.71, 0.6317), (-8.742e-08, -24.71, 0.4475), (-8.742e-08, -24.71, 0.2634), (-8.742e-08, -24.71, 0.07924), (-8.742e-08, -24.71, -0.1049), (-8.742e-08, -24.71, -0.2891), (-8.742e-08, -24.71, -0.4732), (-0.7071, -24.42, 0.8158), (-0.7071, -24.42, 0.6317), (-0.7071, -24.42, 0.4475), (-0.7071, -24.42, 0.2634), (-0.7071, -24.42, 0.07924), (-0.7071, -24.42, -0.1049), (-0.7071, -24.42, -0.2891), (-0.7071, -24.42, -0.4732), (-1.0, -23.71, 0.8158), (-1.0, -23.71, 0.6317), (-1.0, -23.71, 0.4475), (-1.0, -23.71, 0.2634), (-1.0, -23.71, 0.07924), (-1.0, -23.71, -0.1049), (-1.0, -23.71, -0.2891), (-1.0, -23.71, -0.4732), (-0.7071, -23.0, 0.8158), (-0.7071, -23.0, 0.6317), (-0.7071, -23.0, 0.4475), (-0.7071, -23.0, 0.2634), (-0.7071, -23.0, 0.07924), (-0.7071, -23.0, -0.1049), (-0.7071, -23.0, -0.2891), (-0.7071, -23.0, -0.4732), (9.095e-13, -22.71, 1.0), (0.7071, -23.0, 1.0), (1.0, -23.71, 1.0), (0.7071, -24.42, 1.0), (-8.742e-08, -24.71, 1.0), (-0.7071, -24.42, 1.0), (-1.0, -23.71, 1.0), (-0.7071, -23.0, 1.0), (-0.7071, -24.42, 1.0), (-1.0, -23.71, 1.0), (0.7071, -24.42, 1.0), (-8.742e-08, -24.71, 1.0), (-0.7071, -23.0, 1.0), (0.7071, -23.0, 1.0), (1.0, -23.71, 1.0), (9.095e-13, -22.71, 1.0), (-1.349, -25.06, 1.036), (1.349, -25.06, 1.036), (1.349, -22.36, 1.036), (-1.908, -23.71, 1.036), (-1.601e-07, -25.62, 1.036), (-1.349, -22.36, 1.036), (1.908, -23.71, 1.036), (6.768e-09, -21.8, 1.036), (0.7071, -23.0, -0.6574), (1.0, -23.71, -0.6574), (0.7071, -24.42, -0.6574), (-8.742e-08, -24.71, -0.6574), (-0.7071, -24.42, -0.6574), (-1.0, -23.71, -0.6574), (-0.7071, -23.0, -0.6574), (-5.979e-13, -22.71, -0.6574), (0.9043, -24.61, 1.124), (0.9043, -22.8, 1.124), (1.279, -23.71, 1.124), (-2.987e-08, -22.43, 1.124), (-1.417e-07, -24.99, 1.124), (-1.279, -23.71, 1.124), (-0.9043, -22.8, 1.124), (-0.9043, -24.61, 1.124), (-1.022e-07, -23.67, 1.298), (-1.054e-07, -23.75, 1.298), (0.02603, -23.68, 1.298), (0.03681, -23.71, 1.298), (0.02603, -23.74, 1.298), (-0.02603, -23.68, 1.298), (-0.03681, -23.71, 1.298), (-0.02603, -23.74, 1.298)], [], [(0, 13, 12), (1, 13, 15), (0, 12, 17), (0, 17, 19), (0, 19, 16), (1, 15, 22), (2, 14, 24), (3, 18, 26), (4, 20, 28), (5, 21, 30), (1, 22, 25), (2, 24, 27), (3, 26, 29), (4, 28, 31), (5, 30, 23), (6, 32, 37), (7, 33, 39), (8, 34, 40), (9, 35, 41), (10, 36, 38), (38, 41, 11), (38, 36, 41), (36, 9, 41), (41, 40, 11), (41, 35, 40), (35, 8, 40), (40, 39, 11), (40, 34, 39), (34, 7, 39), (39, 37, 11), (39, 33, 37), (33, 6, 37), (37, 38, 11), (37, 32, 38), (32, 10, 38), (23, 36, 10), (23, 30, 36), (30, 9, 36), (31, 35, 9), (31, 28, 35), (28, 8, 35), (29, 34, 8), (29, 26, 34), (26, 7, 34), (27, 33, 7), (27, 24, 33), (24, 6, 33), (25, 32, 6), (25, 22, 32), (22, 10, 32), (30, 31, 9), (30, 21, 31), (21, 4, 31), (28, 29, 8), (28, 20, 29), (20, 3, 29), (26, 27, 7), (26, 18, 27), (18, 2, 27), (24, 25, 6), (24, 14, 25), (14, 1, 25), (22, 23, 10), (22, 15, 23), (15, 5, 23), (16, 21, 5), (16, 19, 21), (19, 4, 21), (19, 20, 4), (19, 17, 20), (17, 3, 20), (17, 18, 3), (17, 12, 18), (12, 2, 18), (15, 16, 5), (15, 13, 16), (13, 0, 16), (12, 14, 2), (12, 13, 14), (13, 1, 14), (42, 43, 45, 44), (44, 45, 47, 46), (46, 47, 49, 48), (48, 49, 51, 50), (50, 51, 53, 52), (52, 53, 55, 54), (54, 55, 57, 56), (56, 57, 59, 58), (58, 59, 61, 60), (60, 61, 63, 62), (62, 63, 65, 64), (64, 65, 67, 66), (66, 67, 69, 68), (45, 43, 71, 69, 67, 65, 63, 61, 59, 57, 55, 53, 51, 49, 47), (68, 69, 71, 70), (70, 71, 43, 42), (42, 44, 46, 48, 50, 52, 54, 56, 58, 60, 62, 64, 66, 68, 70), (119, 91, 75, 113), (113, 75, 79, 114), (117, 95, 77, 115), (115, 77, 73, 112), (89, 92, 76, 72), (95, 90, 73, 77), (106, 87, 80, 107), (87, 86, 81, 80), (111, 97, 87, 106), (97, 99, 86, 87), (104, 83, 85, 105), (83, 82, 84, 85), (109, 101, 83, 104), (101, 103, 82, 83), (80, 81, 102, 100), (100, 102, 103, 101), (107, 80, 100, 108), (108, 100, 101, 109), (85, 84, 98, 96), (117, 99, 123, 125), (105, 85, 96, 110), (111, 110, 126, 127), (79, 75, 91, 94), (94, 91, 90, 95), (74, 78, 93, 88), (88, 93, 92, 89), (114, 79, 94, 116), (116, 94, 95, 117), (112, 73, 90, 118), (118, 90, 91, 119), (93, 110, 111, 92), (78, 105, 110, 93), (89, 108, 109, 88), (72, 107, 108, 89), (88, 109, 104, 74), (74, 104, 105, 78), (92, 111, 106, 76), (76, 106, 107, 72), (102, 118, 119, 103), (81, 112, 118, 102), (96, 98, 122, 120), (84, 114, 116, 98), (86, 115, 112, 81), (99, 117, 115, 86), (82, 113, 114, 84), (103, 119, 113, 82), (120, 122, 123, 121), (126, 120, 121, 127), (122, 124, 125, 123), (110, 96, 120, 126), (116, 117, 125, 124), (99, 97, 121, 123), (97, 111, 127, 121), (98, 116, 124, 122), (241, 156, 131, 227), (240, 159, 135, 228), (239, 162, 133, 229), (165, 129, 243, 244), (221, 173, 132, 164), (220, 168, 129, 165), (219, 178, 147, 177), (218, 179, 148, 180), (217, 156, 138, 181), (216, 182, 146, 176), (215, 183, 149, 184), (214, 161, 143, 185), (467, 186, 137, 452), (466, 187, 150, 456), (237, 177, 147, 230), (465, 190, 145, 455), (464, 191, 151, 457), (236, 174, 144, 231), (463, 194, 142, 454), (462, 195, 152, 458), (235, 171, 141, 232), (461, 198, 139, 453), (460, 199, 153, 459), (234, 168, 138, 233), (199, 202, 201, 153), (137, 155, 202, 199), (226, 129, 168, 234), (380, 203, 200, 374), (379, 167, 203, 380), (452, 137, 199, 460), (383, 204, 157, 356), (374, 200, 204, 383), (459, 153, 198, 461), (195, 205, 197, 152), (139, 169, 205, 195), (227, 131, 171, 235), (386, 206, 196, 371), (356, 157, 206, 386), (453, 139, 195, 462), (389, 207, 160, 359), (371, 196, 207, 389), (458, 152, 194, 463), (191, 208, 193, 151), (142, 172, 208, 191), (228, 135, 174, 236), (392, 209, 192, 368), (359, 160, 209, 392), (454, 142, 191, 464), (395, 210, 163, 362), (368, 192, 210, 395), (457, 151, 190, 465), (187, 211, 189, 150), (145, 175, 211, 187), (226, 238, 249, 242), (398, 212, 188, 365), (362, 163, 212, 398), (455, 145, 187, 466), (401, 213, 167, 379), (365, 188, 213, 401), (456, 150, 186, 467), (183, 214, 185, 149), (140, 170, 214, 183), (170, 134, 161, 214), (166, 215, 184, 136), (130, 158, 215, 166), (158, 140, 183, 215), (154, 216, 176, 128), (136, 184, 216, 154), (184, 149, 182, 216), (179, 217, 181, 148), (141, 171, 217, 179), (171, 131, 156, 217), (174, 218, 180, 144), (135, 159, 218, 174), (159, 141, 179, 218), (162, 219, 177, 133), (144, 180, 219, 162), (180, 148, 178, 219), (178, 220, 165, 147), (148, 181, 220, 178), (181, 138, 168, 220), (182, 221, 164, 146), (149, 185, 221, 182), (185, 143, 173, 221), (186, 222, 155, 137), (150, 189, 222, 186), (230, 147, 165, 238), (190, 223, 175, 145), (151, 193, 223, 190), (231, 144, 162, 239), (194, 224, 172, 142), (152, 197, 224, 194), (232, 141, 159, 240), (198, 225, 169, 139), (153, 201, 225, 198), (233, 138, 156, 241), (201, 233, 241, 225), (197, 232, 240, 224), (193, 231, 239, 223), (189, 230, 238, 222), (175, 229, 237, 211), (172, 228, 236, 208), (169, 227, 235, 205), (155, 226, 234, 202), (202, 234, 233, 201), (205, 235, 232, 197), (208, 236, 231, 193), (211, 237, 230, 189), (222, 238, 226, 155), (223, 239, 229, 175), (224, 240, 228, 172), (225, 241, 227, 169), (249, 244, 243, 242), (247, 245, 246, 248), (177, 237, 248, 246), (133, 177, 246, 245), (237, 229, 247, 248), (129, 226, 242, 243), (229, 133, 245, 247), (238, 165, 244, 249), (355, 276, 243, 242), (354, 281, 254, 345), (353, 284, 251, 344), (339, 291, 253, 283), (338, 287, 251, 284), (337, 296, 267, 295), (336, 297, 268, 298), (335, 276, 258, 299), (334, 300, 266, 294), (333, 301, 269, 302), (332, 280, 263, 303), (331, 304, 257, 286), (330, 305, 270, 306), (352, 295, 267, 346), (328, 308, 265, 282), (327, 309, 271, 310), (351, 292, 264, 347), (325, 312, 262, 279), (324, 313, 272, 314), (249, 244, 261, 348), (322, 316, 259, 277), (321, 317, 273, 318), (350, 287, 258, 349), (317, 320, 319, 273), (257, 275, 320, 317), (344, 251, 287, 350), (428, 321, 318, 422), (427, 286, 321, 428), (286, 257, 317, 321), (431, 322, 277, 404), (422, 318, 322, 431), (318, 273, 316, 322), (313, 323, 315, 272), (259, 288, 323, 313), (434, 324, 314, 419), (404, 277, 324, 434), (277, 259, 313, 324), (437, 325, 279, 407), (419, 314, 325, 437), (314, 272, 312, 325), (309, 326, 311, 271), (262, 290, 326, 309), (247, 245, 292, 351), (440, 327, 310, 416), (407, 279, 327, 440), (279, 262, 309, 327), (443, 328, 282, 410), (416, 310, 328, 443), (310, 271, 308, 328), (305, 329, 307, 270), (265, 293, 329, 305), (345, 254, 295, 352), (446, 330, 306, 413), (410, 282, 330, 446), (282, 265, 305, 330), (449, 331, 286, 427), (413, 306, 331, 449), (306, 270, 304, 331), (301, 332, 303, 269), (260, 289, 332, 301), (289, 255, 280, 332), (285, 333, 302, 256), (252, 278, 333, 285), (278, 260, 301, 333), (274, 334, 294, 250), (256, 302, 334, 274), (302, 269, 300, 334), (297, 335, 299, 268), (261, 244, 335, 297), (244, 243, 276, 335), (292, 336, 298, 264), (245, 246, 336, 292), (246, 261, 297, 336), (281, 337, 295, 254), (264, 298, 337, 281), (298, 268, 296, 337), (296, 338, 284, 267), (268, 299, 338, 296), (299, 258, 287, 338), (300, 339, 283, 266), (269, 303, 339, 300), (303, 263, 291, 339), (304, 340, 275, 257), (270, 307, 340, 304), (346, 267, 284, 353), (308, 341, 293, 265), (271, 311, 341, 308), (347, 264, 281, 354), (312, 342, 290, 262), (272, 315, 342, 312), (348, 261, 246, 248), (316, 343, 288, 259), (273, 319, 343, 316), (349, 258, 276, 355), (319, 349, 355, 343), (315, 348, 248, 342), (311, 347, 354, 341), (307, 346, 353, 340), (293, 345, 352, 329), (290, 247, 351, 326), (288, 242, 249, 323), (275, 344, 350, 320), (320, 350, 349, 319), (323, 249, 348, 315), (326, 351, 347, 311), (329, 352, 346, 307), (340, 353, 344, 275), (341, 354, 345, 293), (342, 248, 247, 290), (343, 355, 242, 288), (146, 367, 403, 176), (367, 366, 402, 403), (366, 365, 401, 402), (176, 403, 377, 128), (403, 402, 378, 377), (402, 401, 379, 378), (132, 364, 400, 164), (364, 363, 399, 400), (363, 362, 398, 399), (164, 400, 367, 146), (400, 399, 366, 367), (399, 398, 365, 366), (143, 370, 397, 173), (370, 369, 396, 397), (369, 368, 395, 396), (173, 397, 364, 132), (397, 396, 363, 364), (396, 395, 362, 363), (134, 361, 394, 161), (361, 360, 393, 394), (360, 359, 392, 393), (161, 394, 370, 143), (394, 393, 369, 370), (393, 392, 368, 369), (140, 373, 391, 170), (373, 372, 390, 391), (372, 371, 389, 390), (170, 391, 361, 134), (391, 390, 360, 361), (390, 389, 359, 360), (130, 358, 388, 158), (358, 357, 387, 388), (357, 356, 386, 387), (158, 388, 373, 140), (388, 387, 372, 373), (387, 386, 371, 372), (136, 376, 385, 166), (376, 375, 384, 385), (375, 374, 383, 384), (166, 385, 358, 130), (385, 384, 357, 358), (384, 383, 356, 357), (128, 377, 382, 154), (377, 378, 381, 382), (378, 379, 380, 381), (154, 382, 376, 136), (382, 381, 375, 376), (381, 380, 374, 375), (266, 415, 451, 294), (415, 414, 450, 451), (414, 413, 449, 450), (294, 451, 425, 250), (451, 450, 426, 425), (450, 449, 427, 426), (253, 412, 448, 283), (412, 411, 447, 448), (411, 410, 446, 447), (283, 448, 415, 266), (448, 447, 414, 415), (447, 446, 413, 414), (263, 418, 445, 291), (418, 417, 444, 445), (417, 416, 443, 444), (291, 445, 412, 253), (445, 444, 411, 412), (444, 443, 410, 411), (255, 409, 442, 280), (409, 408, 441, 442), (408, 407, 440, 441), (280, 442, 418, 263), (442, 441, 417, 418), (441, 440, 416, 417), (260, 421, 439, 289), (421, 420, 438, 439), (420, 419, 437, 438), (289, 439, 409, 255), (439, 438, 408, 409), (438, 437, 407, 408), (252, 406, 436, 278), (406, 405, 435, 436), (405, 404, 434, 435), (278, 436, 421, 260), (436, 435, 420, 421), (435, 434, 419, 420), (256, 424, 433, 285), (424, 423, 432, 433), (423, 422, 431, 432), (285, 433, 406, 252), (433, 432, 405, 406), (432, 431, 404, 405), (250, 425, 430, 274), (425, 426, 429, 430), (426, 427, 428, 429), (274, 430, 424, 256), (430, 429, 423, 424), (429, 428, 422, 423), (188, 456, 467, 213), (163, 455, 466, 212), (192, 457, 465, 210), (160, 454, 464, 209), (196, 458, 463, 207), (157, 453, 462, 206), (200, 459, 461, 204), (167, 452, 460, 203), (203, 460, 459, 200), (204, 461, 453, 157), (206, 462, 458, 196), (207, 463, 454, 160), (209, 464, 457, 192), (210, 465, 455, 163), (212, 466, 456, 188), (213, 467, 452, 167), (468, 469, 471, 470), (470, 471, 473, 472), (472, 473, 475, 474), (474, 475, 477, 476), (476, 477, 479, 478), (478, 479, 481, 480), (480, 481, 483, 482), (482, 483, 469, 468), (468, 470, 472, 474, 476, 478, 480, 482), (471, 469, 483, 481, 479, 477, 475, 473), (484, 485, 487, 486), (486, 487, 489, 488), (488, 489, 491, 490), (490, 491, 493, 492), (492, 493, 495, 494), (494, 495, 497, 496), (496, 497, 499, 498), (498, 499, 485, 484), (484, 486, 488, 490, 492, 494, 496, 498), (487, 485, 499, 497, 495, 493, 491, 489), (589, 501, 503, 590), (590, 503, 505, 591), (591, 505, 507, 592), (592, 507, 509, 593), (593, 509, 511, 594), (594, 511, 513, 595), (608, 605, 521, 522), (595, 513, 515, 596), (596, 515, 501, 589), (500, 502, 504, 506, 508, 510, 512, 514), (521, 520, 625, 628), (609, 606, 519, 520), (610, 608, 522, 523), (611, 607, 516, 518), (605, 609, 520, 521), (612, 610, 523, 517), (607, 612, 517, 516), (606, 611, 518, 519), (519, 518, 623, 621), (516, 517, 624, 622), (517, 523, 627, 624), (522, 521, 628, 626), (520, 519, 621, 625), (518, 516, 622, 623), (523, 522, 626, 627), (619, 588, 525, 620), (588, 587, 526, 525), (587, 586, 527, 526), (586, 585, 528, 527), (585, 584, 529, 528), (584, 583, 530, 529), (583, 582, 531, 530), (582, 581, 532, 531), (618, 580, 588, 619), (580, 579, 587, 588), (579, 578, 586, 587), (578, 577, 585, 586), (577, 576, 584, 585), (576, 575, 583, 584), (575, 574, 582, 583), (574, 573, 581, 582), (617, 572, 580, 618), (572, 571, 579, 580), (571, 570, 578, 579), (570, 569, 577, 578), (569, 568, 576, 577), (568, 567, 575, 576), (567, 566, 574, 575), (566, 565, 573, 574), (616, 564, 572, 617), (564, 563, 571, 572), (563, 562, 570, 571), (562, 561, 569, 570), (561, 560, 568, 569), (560, 559, 567, 568), (559, 558, 566, 567), (558, 557, 565, 566), (615, 556, 564, 616), (556, 555, 563, 564), (555, 554, 562, 563), (554, 553, 561, 562), (553, 552, 560, 561), (552, 551, 559, 560), (551, 550, 558, 559), (550, 549, 557, 558), (614, 548, 556, 615), (548, 547, 555, 556), (547, 546, 554, 555), (546, 545, 553, 554), (545, 544, 552, 553), (544, 543, 551, 552), (543, 542, 550, 551), (542, 541, 549, 550), (613, 540, 548, 614), (540, 539, 547, 548), (539, 538, 546, 547), (538, 537, 545, 546), (537, 536, 544, 545), (536, 535, 543, 544), (535, 534, 542, 543), (534, 533, 541, 542), (620, 525, 540, 613), (525, 526, 539, 540), (526, 527, 538, 539), (527, 528, 537, 538), (528, 529, 536, 537), (529, 530, 535, 536), (530, 531, 534, 535), (531, 532, 533, 534), (581, 596, 589, 532), (573, 595, 596, 581), (565, 594, 595, 573), (557, 593, 594, 565), (549, 592, 593, 557), (541, 591, 592, 549), (533, 590, 591, 541), (532, 589, 590, 533), (507, 505, 603, 599), (503, 501, 604, 602), (501, 515, 601, 604), (511, 509, 600, 597), (505, 503, 602, 603), (515, 513, 598, 601), (509, 507, 599, 600), (513, 511, 597, 598), (599, 603, 611, 606), (602, 604, 612, 607), (604, 601, 610, 612), (597, 600, 609, 605), (603, 602, 607, 611), (601, 598, 608, 610), (600, 599, 606, 609), (598, 597, 605, 608), (500, 620, 613, 502), (502, 613, 614, 504), (504, 614, 615, 506), (506, 615, 616, 508), (508, 616, 617, 510), (510, 617, 618, 512), (512, 618, 619, 514), (514, 619, 620, 500), (622, 624, 629, 631), (623, 622, 631, 632), (621, 623, 632, 633), (625, 621, 633, 630), (624, 627, 634, 629), (628, 625, 630, 636), (627, 626, 635, 634), (626, 628, 636, 635), (631, 629, 524), (632, 631, 524), (633, 632, 524), (630, 633, 524), (635, 636, 524), (629, 634, 524), (636, 630, 524), (634, 635, 524), (726, 638, 640, 727), (727, 640, 642, 728), (728, 642, 644, 729), (729, 644, 646, 730), (730, 646, 648, 731), (731, 648, 650, 732), (745, 742, 658, 659), (732, 650, 652, 733), (733, 652, 638, 726), (637, 639, 641, 643, 645, 647, 649, 651), (658, 657, 762, 765), (746, 743, 656, 657), (747, 745, 659, 660), (748, 744, 653, 655), (742, 746, 657, 658), (749, 747, 660, 654), (744, 749, 654, 653), (743, 748, 655, 656), (656, 655, 760, 758), (653, 654, 761, 759), (654, 660, 764, 761), (659, 658, 765, 763), (657, 656, 758, 762), (655, 653, 759, 760), (660, 659, 763, 764), (756, 725, 662, 757), (725, 724, 663, 662), (724, 723, 664, 663), (723, 722, 665, 664), (722, 721, 666, 665), (721, 720, 667, 666), (720, 719, 668, 667), (719, 718, 669, 668), (755, 717, 725, 756), (717, 716, 724, 725), (716, 715, 723, 724), (715, 714, 722, 723), (714, 713, 721, 722), (713, 712, 720, 721), (712, 711, 719, 720), (711, 710, 718, 719), (754, 709, 717, 755), (709, 708, 716, 717), (708, 707, 715, 716), (707, 706, 714, 715), (706, 705, 713, 714), (705, 704, 712, 713), (704, 703, 711, 712), (703, 702, 710, 711), (753, 701, 709, 754), (701, 700, 708, 709), (700, 699, 707, 708), (699, 698, 706, 707), (698, 697, 705, 706), (697, 696, 704, 705), (696, 695, 703, 704), (695, 694, 702, 703), (752, 693, 701, 753), (693, 692, 700, 701), (692, 691, 699, 700), (691, 690, 698, 699), (690, 689, 697, 698), (689, 688, 696, 697), (688, 687, 695, 696), (687, 686, 694, 695), (751, 685, 693, 752), (685, 684, 692, 693), (684, 683, 691, 692), (683, 682, 690, 691), (682, 681, 689, 690), (681, 680, 688, 689), (680, 679, 687, 688), (679, 678, 686, 687), (750, 677, 685, 751), (677, 676, 684, 685), (676, 675, 683, 684), (675, 674, 682, 683), (674, 673, 681, 682), (673, 672, 680, 681), (672, 671, 679, 680), (671, 670, 678, 679), (757, 662, 677, 750), (662, 663, 676, 677), (663, 664, 675, 676), (664, 665, 674, 675), (665, 666, 673, 674), (666, 667, 672, 673), (667, 668, 671, 672), (668, 669, 670, 671), (718, 733, 726, 669), (710, 732, 733, 718), (702, 731, 732, 710), (694, 730, 731, 702), (686, 729, 730, 694), (678, 728, 729, 686), (670, 727, 728, 678), (669, 726, 727, 670), (644, 642, 740, 736), (640, 638, 741, 739), (638, 652, 738, 741), (648, 646, 737, 734), (642, 640, 739, 740), (652, 650, 735, 738), (646, 644, 736, 737), (650, 648, 734, 735), (736, 740, 748, 743), (739, 741, 749, 744), (741, 738, 747, 749), (734, 737, 746, 742), (740, 739, 744, 748), (738, 735, 745, 747), (737, 736, 743, 746), (735, 734, 742, 745), (637, 757, 750, 639), (639, 750, 751, 641), (641, 751, 752, 643), (643, 752, 753, 645), (645, 753, 754, 647), (647, 754, 755, 649), (649, 755, 756, 651), (651, 756, 757, 637), (759, 761, 766, 768), (760, 759, 768, 769), (758, 760, 769, 770), (762, 758, 770, 767), (761, 764, 771, 766), (765, 762, 767, 773), (764, 763, 772, 771), (763, 765, 773, 772), (768, 766, 661), (769, 768, 661), (770, 769, 661), (767, 770, 661), (772, 773, 661), (766, 771, 661), (773, 767, 661), (771, 772, 661), (863, 775, 777, 864), (864, 777, 779, 865), (865, 779, 781, 866), (866, 781, 783, 867), (867, 783, 785, 868), (868, 785, 787, 869), (882, 879, 795, 796), (869, 787, 789, 870), (870, 789, 775, 863), (774, 776, 778, 780, 782, 784, 786, 788), (795, 794, 899, 902), (883, 880, 793, 794), (884, 882, 796, 797), (885, 881, 790, 792), (879, 883, 794, 795), (886, 884, 797, 791), (881, 886, 791, 790), (880, 885, 792, 793), (793, 792, 897, 895), (790, 791, 898, 896), (791, 797, 901, 898), (796, 795, 902, 900), (794, 793, 895, 899), (792, 790, 896, 897), (797, 796, 900, 901), (893, 862, 799, 894), (862, 861, 800, 799), (861, 860, 801, 800), (860, 859, 802, 801), (859, 858, 803, 802), (858, 857, 804, 803), (857, 856, 805, 804), (856, 855, 806, 805), (892, 854, 862, 893), (854, 853, 861, 862), (853, 852, 860, 861), (852, 851, 859, 860), (851, 850, 858, 859), (850, 849, 857, 858), (849, 848, 856, 857), (848, 847, 855, 856), (891, 846, 854, 892), (846, 845, 853, 854), (845, 844, 852, 853), (844, 843, 851, 852), (843, 842, 850, 851), (842, 841, 849, 850), (841, 840, 848, 849), (840, 839, 847, 848), (890, 838, 846, 891), (838, 837, 845, 846), (837, 836, 844, 845), (836, 835, 843, 844), (835, 834, 842, 843), (834, 833, 841, 842), (833, 832, 840, 841), (832, 831, 839, 840), (889, 830, 838, 890), (830, 829, 837, 838), (829, 828, 836, 837), (828, 827, 835, 836), (827, 826, 834, 835), (826, 825, 833, 834), (825, 824, 832, 833), (824, 823, 831, 832), (888, 822, 830, 889), (822, 821, 829, 830), (821, 820, 828, 829), (820, 819, 827, 828), (819, 818, 826, 827), (818, 817, 825, 826), (817, 816, 824, 825), (816, 815, 823, 824), (887, 814, 822, 888), (814, 813, 821, 822), (813, 812, 820, 821), (812, 811, 819, 820), (811, 810, 818, 819), (810, 809, 817, 818), (809, 808, 816, 817), (808, 807, 815, 816), (894, 799, 814, 887), (799, 800, 813, 814), (800, 801, 812, 813), (801, 802, 811, 812), (802, 803, 810, 811), (803, 804, 809, 810), (804, 805, 808, 809), (805, 806, 807, 808), (855, 870, 863, 806), (847, 869, 870, 855), (839, 868, 869, 847), (831, 867, 868, 839), (823, 866, 867, 831), (815, 865, 866, 823), (807, 864, 865, 815), (806, 863, 864, 807), (781, 779, 877, 873), (777, 775, 878, 876), (775, 789, 875, 878), (785, 783, 874, 871), (779, 777, 876, 877), (789, 787, 872, 875), (783, 781, 873, 874), (787, 785, 871, 872), (873, 877, 885, 880), (876, 878, 886, 881), (878, 875, 884, 886), (871, 874, 883, 879), (877, 876, 881, 885), (875, 872, 882, 884), (874, 873, 880, 883), (872, 871, 879, 882), (774, 894, 887, 776), (776, 887, 888, 778), (778, 888, 889, 780), (780, 889, 890, 782), (782, 890, 891, 784), (784, 891, 892, 786), (786, 892, 893, 788), (788, 893, 894, 774), (896, 898, 903, 905), (897, 896, 905, 906), (895, 897, 906, 907), (899, 895, 907, 904), (898, 901, 908, 903), (902, 899, 904, 910), (901, 900, 909, 908), (900, 902, 910, 909), (905, 903, 798), (906, 905, 798), (907, 906, 798), (904, 907, 798), (909, 910, 798), (903, 908, 798), (910, 904, 798), (908, 909, 798), (1000, 912, 914, 1001), (1001, 914, 916, 1002), (1002, 916, 918, 1003), (1003, 918, 920, 1004), (1004, 920, 922, 1005), (1005, 922, 924, 1006), (1019, 1016, 932, 933), (1006, 924, 926, 1007), (1007, 926, 912, 1000), (911, 913, 915, 917, 919, 921, 923, 925), (932, 931, 1036, 1039), (1020, 1017, 930, 931), (1021, 1019, 933, 934), (1022, 1018, 927, 929), (1016, 1020, 931, 932), (1023, 1021, 934, 928), (1018, 1023, 928, 927), (1017, 1022, 929, 930), (930, 929, 1034, 1032), (927, 928, 1035, 1033), (928, 934, 1038, 1035), (933, 932, 1039, 1037), (931, 930, 1032, 1036), (929, 927, 1033, 1034), (934, 933, 1037, 1038), (1030, 999, 936, 1031), (999, 998, 937, 936), (998, 997, 938, 937), (997, 996, 939, 938), (996, 995, 940, 939), (995, 994, 941, 940), (994, 993, 942, 941), (993, 992, 943, 942), (1029, 991, 999, 1030), (991, 990, 998, 999), (990, 989, 997, 998), (989, 988, 996, 997), (988, 987, 995, 996), (987, 986, 994, 995), (986, 985, 993, 994), (985, 984, 992, 993), (1028, 983, 991, 1029), (983, 982, 990, 991), (982, 981, 989, 990), (981, 980, 988, 989), (980, 979, 987, 988), (979, 978, 986, 987), (978, 977, 985, 986), (977, 976, 984, 985), (1027, 975, 983, 1028), (975, 974, 982, 983), (974, 973, 981, 982), (973, 972, 980, 981), (972, 971, 979, 980), (971, 970, 978, 979), (970, 969, 977, 978), (969, 968, 976, 977), (1026, 967, 975, 1027), (967, 966, 974, 975), (966, 965, 973, 974), (965, 964, 972, 973), (964, 963, 971, 972), (963, 962, 970, 971), (962, 961, 969, 970), (961, 960, 968, 969), (1025, 959, 967, 1026), (959, 958, 966, 967), (958, 957, 965, 966), (957, 956, 964, 965), (956, 955, 963, 964), (955, 954, 962, 963), (954, 953, 961, 962), (953, 952, 960, 961), (1024, 951, 959, 1025), (951, 950, 958, 959), (950, 949, 957, 958), (949, 948, 956, 957), (948, 947, 955, 956), (947, 946, 954, 955), (946, 945, 953, 954), (945, 944, 952, 953), (1031, 936, 951, 1024), (936, 937, 950, 951), (937, 938, 949, 950), (938, 939, 948, 949), (939, 940, 947, 948), (940, 941, 946, 947), (941, 942, 945, 946), (942, 943, 944, 945), (992, 1007, 1000, 943), (984, 1006, 1007, 992), (976, 1005, 1006, 984), (968, 1004, 1005, 976), (960, 1003, 1004, 968), (952, 1002, 1003, 960), (944, 1001, 1002, 952), (943, 1000, 1001, 944), (918, 916, 1014, 1010), (914, 912, 1015, 1013), (912, 926, 1012, 1015), (922, 920, 1011, 1008), (916, 914, 1013, 1014), (926, 924, 1009, 1012), (920, 918, 1010, 1011), (924, 922, 1008, 1009), (1010, 1014, 1022, 1017), (1013, 1015, 1023, 1018), (1015, 1012, 1021, 1023), (1008, 1011, 1020, 1016), (1014, 1013, 1018, 1022), (1012, 1009, 1019, 1021), (1011, 1010, 1017, 1020), (1009, 1008, 1016, 1019), (911, 1031, 1024, 913), (913, 1024, 1025, 915), (915, 1025, 1026, 917), (917, 1026, 1027, 919), (919, 1027, 1028, 921), (921, 1028, 1029, 923), (923, 1029, 1030, 925), (925, 1030, 1031, 911), (1033, 1035, 1040, 1042), (1034, 1033, 1042, 1043), (1032, 1034, 1043, 1044), (1036, 1032, 1044, 1041), (1035, 1038, 1045, 1040), (1039, 1036, 1041, 1047), (1038, 1037, 1046, 1045), (1037, 1039, 1047, 1046), (1042, 1040, 935), (1043, 1042, 935), (1044, 1043, 935), (1041, 1044, 935), (1046, 1047, 935), (1040, 1045, 935), (1047, 1041, 935), (1045, 1046, 935), (1048, 1049, 1051, 1050), (1050, 1051, 1053, 1052), (1052, 1053, 1055, 1054), (1054, 1055, 1057, 1056), (1056, 1057, 1059, 1058), (1058, 1059, 1061, 1060), (1060, 1061, 1063, 1062), (1062, 1063, 1049, 1048), (1048, 1050, 1052, 1054, 1056, 1058, 1060, 1062), (1051, 1049, 1063, 1061, 1059, 1057, 1055, 1053), (1064, 1065, 1067, 1066), (1066, 1067, 1069, 1068), (1068, 1069, 1071, 1070), (1070, 1071, 1073, 1072), (1072, 1073, 1075, 1074), (1074, 1075, 1077, 1076), (1076, 1077, 1079, 1078), (1078, 1079, 1065, 1064), (1064, 1066, 1068, 1070, 1072, 1074, 1076, 1078), (1067, 1065, 1079, 1077, 1075, 1073, 1071, 1069), (1080, 1081, 1083, 1082), (1082, 1083, 1085, 1084), (1084, 1085, 1087, 1086), (1086, 1087, 1089, 1088), (1088, 1089, 1091, 1090), (1090, 1091, 1093, 1092), (1092, 1093, 1095, 1094), (1094, 1095, 1081, 1080), (1080, 1082, 1084, 1086, 1088, 1090, 1092, 1094), (1083, 1081, 1095, 1093, 1091, 1089, 1087, 1085), (1185, 1097, 1099, 1186), (1186, 1099, 1101, 1187), (1187, 1101, 1103, 1188), (1188, 1103, 1105, 1189), (1189, 1105, 1107, 1190), (1190, 1107, 1109, 1191), (1204, 1201, 1117, 1118), (1191, 1109, 1111, 1192), (1192, 1111, 1097, 1185), (1096, 1098, 1100, 1102, 1104, 1106, 1108, 1110), (1117, 1116, 1221, 1224), (1205, 1202, 1115, 1116), (1206, 1204, 1118, 1119), (1207, 1203, 1112, 1114), (1201, 1205, 1116, 1117), (1208, 1206, 1119, 1113), (1203, 1208, 1113, 1112), (1202, 1207, 1114, 1115), (1115, 1114, 1219, 1217), (1112, 1113, 1220, 1218), (1113, 1119, 1223, 1220), (1118, 1117, 1224, 1222), (1116, 1115, 1217, 1221), (1114, 1112, 1218, 1219), (1119, 1118, 1222, 1223), (1215, 1184, 1121, 1216), (1184, 1183, 1122, 1121), (1183, 1182, 1123, 1122), (1182, 1181, 1124, 1123), (1181, 1180, 1125, 1124), (1180, 1179, 1126, 1125), (1179, 1178, 1127, 1126), (1178, 1177, 1128, 1127), (1214, 1176, 1184, 1215), (1176, 1175, 1183, 1184), (1175, 1174, 1182, 1183), (1174, 1173, 1181, 1182), (1173, 1172, 1180, 1181), (1172, 1171, 1179, 1180), (1171, 1170, 1178, 1179), (1170, 1169, 1177, 1178), (1213, 1168, 1176, 1214), (1168, 1167, 1175, 1176), (1167, 1166, 1174, 1175), (1166, 1165, 1173, 1174), (1165, 1164, 1172, 1173), (1164, 1163, 1171, 1172), (1163, 1162, 1170, 1171), (1162, 1161, 1169, 1170), (1212, 1160, 1168, 1213), (1160, 1159, 1167, 1168), (1159, 1158, 1166, 1167), (1158, 1157, 1165, 1166), (1157, 1156, 1164, 1165), (1156, 1155, 1163, 1164), (1155, 1154, 1162, 1163), (1154, 1153, 1161, 1162), (1211, 1152, 1160, 1212), (1152, 1151, 1159, 1160), (1151, 1150, 1158, 1159), (1150, 1149, 1157, 1158), (1149, 1148, 1156, 1157), (1148, 1147, 1155, 1156), (1147, 1146, 1154, 1155), (1146, 1145, 1153, 1154), (1210, 1144, 1152, 1211), (1144, 1143, 1151, 1152), (1143, 1142, 1150, 1151), (1142, 1141, 1149, 1150), (1141, 1140, 1148, 1149), (1140, 1139, 1147, 1148), (1139, 1138, 1146, 1147), (1138, 1137, 1145, 1146), (1209, 1136, 1144, 1210), (1136, 1135, 1143, 1144), (1135, 1134, 1142, 1143), (1134, 1133, 1141, 1142), (1133, 1132, 1140, 1141), (1132, 1131, 1139, 1140), (1131, 1130, 1138, 1139), (1130, 1129, 1137, 1138), (1216, 1121, 1136, 1209), (1121, 1122, 1135, 1136), (1122, 1123, 1134, 1135), (1123, 1124, 1133, 1134), (1124, 1125, 1132, 1133), (1125, 1126, 1131, 1132), (1126, 1127, 1130, 1131), (1127, 1128, 1129, 1130), (1177, 1192, 1185, 1128), (1169, 1191, 1192, 1177), (1161, 1190, 1191, 1169), (1153, 1189, 1190, 1161), (1145, 1188, 1189, 1153), (1137, 1187, 1188, 1145), (1129, 1186, 1187, 1137), (1128, 1185, 1186, 1129), (1103, 1101, 1199, 1195), (1099, 1097, 1200, 1198), (1097, 1111, 1197, 1200), (1107, 1105, 1196, 1193), (1101, 1099, 1198, 1199), (1111, 1109, 1194, 1197), (1105, 1103, 1195, 1196), (1109, 1107, 1193, 1194), (1195, 1199, 1207, 1202), (1198, 1200, 1208, 1203), (1200, 1197, 1206, 1208), (1193, 1196, 1205, 1201), (1199, 1198, 1203, 1207), (1197, 1194, 1204, 1206), (1196, 1195, 1202, 1205), (1194, 1193, 1201, 1204), (1096, 1216, 1209, 1098), (1098, 1209, 1210, 1100), (1100, 1210, 1211, 1102), (1102, 1211, 1212, 1104), (1104, 1212, 1213, 1106), (1106, 1213, 1214, 1108), (1108, 1214, 1215, 1110), (1110, 1215, 1216, 1096), (1218, 1220, 1225, 1227), (1219, 1218, 1227, 1228), (1217, 1219, 1228, 1229), (1221, 1217, 1229, 1226), (1220, 1223, 1230, 1225), (1224, 1221, 1226, 1232), (1223, 1222, 1231, 1230), (1222, 1224, 1232, 1231), (1227, 1225, 1120), (1228, 1227, 1120), (1229, 1228, 1120), (1226, 1229, 1120), (1231, 1232, 1120), (1225, 1230, 1120), (1232, 1226, 1120), (1230, 1231, 1120)])
_k = {(128, 154): 0.53725, (129, 226): 0.53725, (131, 156): 0.53725, (130, 358): 0.53725, (130, 158): 0.53725, (135, 159): 0.53725, (134, 361): 0.53725, (134, 161): 0.53725, (133, 162): 0.53725, (132, 364): 0.53725, (132, 164): 0.53725, (129, 165): 0.53725, (136, 166): 0.53725, (137, 452): 0.53725, (138, 168): 0.53725, (139, 169): 0.53725, (140, 170): 0.53725, (141, 171): 0.53725, (142, 172): 0.53725, (143, 173): 0.53725, (144, 174): 0.53725, (145, 175): 0.53725, (146, 176): 0.53725, (147, 177): 0.53725, (147, 178): 0.53725, (148, 179): 0.53725, (144, 180): 0.53725, (148, 181): 0.53725, (146, 182): 0.53725, (149, 183): 0.53725, (136, 184): 0.53725, (149, 185): 0.53725, (137, 186): 0.53725, (150, 187): 0.53725, (146, 367): 0.53725, (150, 189): 0.53725, (145, 190): 0.53725, (151, 191): 0.53725, (143, 370): 0.53725, (151, 193): 0.53725, (142, 194): 0.53725, (152, 195): 0.53725, (140, 373): 0.53725, (152, 197): 0.53725, (139, 198): 0.53725, (153, 199): 0.53725, (136, 376): 0.53725, (153, 201): 0.53725, (136, 154): 0.53725, (137, 155): 0.53725, (138, 156): 0.53725, (157, 453): 0.53725, (140, 158): 0.53725, (141, 159): 0.53725, (160, 454): 0.53725, (143, 161): 0.53725, (144, 162): 0.53725, (163, 455): 0.53725, (146, 164): 0.53725, (147, 165): 0.53725, (130, 166): 0.53725, (167, 379): 0.53725, (129, 168): 0.53725, (169, 227): 0.53725, (134, 170): 0.53725, (131, 171): 0.53725, (172, 228): 0.53725, (132, 173): 0.53725, (135, 174): 0.53725, (175, 229): 0.53725, (128, 176): 0.53725, (133, 177): 0.53725, (148, 178): 0.53725, (141, 179): 0.53725, (148, 180): 0.53725, (138, 181): 0.53725, (149, 182): 0.53725, (140, 183): 0.53725, (149, 184): 0.53725, (143, 185): 0.53725, (150, 186): 0.53725, (145, 187): 0.53725, (188, 456): 0.53725, (189, 230): 0.53725, (151, 190): 0.53725, (142, 191): 0.53725, (192, 457): 0.53725, (193, 231): 0.53725, (152, 194): 0.53725, (139, 195): 0.53725, (196, 458): 0.53725, (197, 232): 0.53725, (153, 198): 0.53725, (137, 199): 0.53725, (200, 459): 0.53725, (201, 233): 0.53725, (201, 202): 0.53725, (155, 202): 0.53725, (199, 202): 0.53725, (202, 234): 0.53725, (200, 203): 0.53725, (167, 203): 0.53725, (154, 382): 0.53725, (203, 460): 0.53725, (157, 204): 0.53725, (200, 204): 0.53725, (166, 385): 0.53725, (204, 461): 0.53725, (197, 205): 0.53725, (169, 205): 0.53725, (195, 205): 0.53725, (205, 235): 0.53725, (196, 206): 0.53725, (157, 206): 0.53725, (158, 388): 0.53725, (206, 462): 0.53725, (160, 207): 0.53725, (196, 207): 0.53725, (170, 391): 0.53725, (207, 463): 0.53725, (193, 208): 0.53725, (172, 208): 0.53725, (191, 208): 0.53725, (208, 236): 0.53725, (192, 209): 0.53725, (160, 209): 0.53725, (161, 394): 0.53725, (209, 464): 0.53725, (163, 210): 0.53725, (192, 210): 0.53725, (173, 397): 0.53725, (210, 465): 0.53725, (189, 211): 0.53725, (175, 211): 0.53725, (187, 211): 0.53725, (211, 237): 0.53725, (188, 212): 0.53725, (163, 212): 0.53725, (164, 400): 0.53725, (212, 466): 0.53725, (167, 213): 0.53725, (188, 213): 0.53725, (176, 403): 0.53725, (213, 467): 0.53725, (185, 214): 0.53725, (170, 214): 0.53725, (183, 214): 0.53725, (161, 214): 0.53725, (184, 215): 0.53725, (158, 215): 0.53725, (166, 215): 0.53725, (183, 215): 0.53725, (176, 216): 0.53725, (184, 216): 0.53725, (154, 216): 0.53725, (182, 216): 0.53725, (181, 217): 0.53725, (171, 217): 0.53725, (179, 217): 0.53725, (156, 217): 0.53725, (180, 218): 0.53725, (159, 218): 0.53725, (174, 218): 0.53725, (179, 218): 0.53725, (177, 219): 0.53725, (180, 219): 0.53725, (162, 219): 0.53725, (178, 219): 0.53725, (165, 220): 0.53725, (181, 220): 0.53725, (178, 220): 0.53725, (168, 220): 0.53725, (164, 221): 0.53725, (185, 221): 0.53725, (182, 221): 0.53725, (173, 221): 0.53725, (155, 222): 0.53725, (189, 222): 0.53725, (186, 222): 0.53725, (222, 238): 0.53725, (175, 223): 0.53725, (193, 223): 0.53725, (190, 223): 0.53725, (223, 239): 0.53725, (172, 224): 0.53725, (197, 224): 0.53725, (194, 224): 0.53725, (224, 240): 0.53725, (169, 225): 0.53725, (201, 225): 0.53725, (198, 225): 0.53725, (225, 241): 0.53725, (155, 226): 0.53725, (131, 227): 0.53725, (135, 228): 0.53725, (133, 229): 0.53725, (147, 230): 0.53725, (144, 231): 0.53725, (141, 232): 0.53725, (138, 233): 0.53725, (168, 234): 0.53725, (171, 235): 0.53725, (174, 236): 0.53725, (177, 237): 0.53725, (165, 238): 0.53725, (162, 239): 0.53725, (159, 240): 0.53725, (156, 241): 0.53725, (233, 241): 0.53725, (232, 240): 0.53725, (231, 239): 0.53725, (230, 238): 0.53725, (229, 237): 0.53725, (228, 236): 0.53725, (227, 235): 0.53725, (226, 234): 0.53725, (233, 234): 0.53725, (232, 235): 0.53725, (231, 236): 0.53725, (230, 237): 0.53725, (226, 238): 0.53725, (229, 239): 0.53725, (228, 240): 0.53725, (227, 241): 0.53725, (242, 243): 0.53725, (243, 244): 0.53725, (245, 246): 0.53725, (245, 247): 0.53725, (246, 248): 0.53725, (244, 249): 0.53725, (247, 248): 0.53725, (242, 249): 0.53725, (238, 249): 0.53725, (226, 242): 0.53725, (129, 243): 0.53725, (165, 244): 0.53725, (237, 248): 0.53725, (177, 246): 0.53725, (133, 245): 0.53725, (229, 247): 0.53725, (250, 274): 0.53725, (251, 344): 0.53725, (252, 406): 0.53725, (252, 278): 0.53725, (249, 348): 0.53725, (255, 409): 0.53725, (255, 280): 0.53725, (254, 281): 0.53725, (253, 412): 0.53725, (253, 283): 0.53725, (251, 284): 0.53725, (256, 285): 0.53725, (257, 286): 0.53725, (258, 287): 0.53725, (259, 288): 0.53725, (260, 289): 0.53725, (262, 290): 0.53725, (263, 291): 0.53725, (264, 292): 0.53725, (265, 293): 0.53725, (266, 294): 0.53725, (267, 295): 0.53725, (267, 296): 0.53725, (268, 297): 0.53725, (264, 298): 0.53725, (268, 299): 0.53725, (266, 300): 0.53725, (269, 301): 0.53725, (256, 302): 0.53725, (269, 303): 0.53725, (257, 304): 0.53725, (270, 305): 0.53725, (266, 415): 0.53725, (270, 307): 0.53725, (265, 308): 0.53725, (271, 309): 0.53725, (263, 418): 0.53725, (271, 311): 0.53725, (262, 312): 0.53725, (272, 313): 0.53725, (260, 421): 0.53725, (272, 315): 0.53725, (259, 316): 0.53725, (273, 317): 0.53725, (256, 424): 0.53725, (273, 319): 0.53725, (256, 274): 0.53725, (257, 275): 0.53725, (258, 276): 0.53725, (259, 277): 0.53725, (260, 278): 0.53725, (262, 279): 0.53725, (263, 280): 0.53725, (264, 281): 0.53725, (265, 282): 0.53725, (266, 283): 0.53725, (267, 284): 0.53725, (252, 285): 0.53725, (286, 427): 0.53725, (251, 287): 0.53725, (255, 289): 0.53725, (253, 291): 0.53725, (246, 336): 0.53725, (293, 345): 0.53725, (250, 294): 0.53725, (254, 295): 0.53725, (268, 296): 0.53725, (261, 297): 0.53725, (268, 298): 0.53725, (258, 299): 0.53725, (269, 300): 0.53725, (260, 301): 0.53725, (269, 302): 0.53725, (263, 303): 0.53725, (270, 304): 0.53725, (265, 305): 0.53725, (270, 306): 0.53725, (307, 346): 0.53725, (271, 308): 0.53725, (262, 309): 0.53725, (271, 310): 0.53725, (311, 347): 0.53725, (272, 312): 0.53725, (259, 313): 0.53725, (272, 314): 0.53725, (315, 348): 0.53725, (273, 316): 0.53725, (257, 317): 0.53725, (273, 318): 0.53725, (319, 349): 0.53725, (319, 320): 0.53725, (275, 320): 0.53725, (317, 320): 0.53725, (320, 350): 0.53725, (318, 321): 0.53725, (286, 321): 0.53725, (274, 430): 0.53725, (317, 321): 0.53725, (277, 322): 0.53725, (318, 322): 0.53725, (285, 433): 0.53725, (316, 322): 0.53725, (315, 323): 0.53725, (288, 323): 0.53725, (313, 323): 0.53725, (314, 324): 0.53725, (277, 324): 0.53725, (278, 436): 0.53725, (313, 324): 0.53725, (279, 325): 0.53725, (314, 325): 0.53725, (289, 439): 0.53725, (312, 325): 0.53725, (311, 326): 0.53725, (290, 326): 0.53725, (309, 326): 0.53725, (326, 351): 0.53725, (310, 327): 0.53725, (279, 327): 0.53725, (280, 442): 0.53725, (309, 327): 0.53725, (282, 328): 0.53725, (310, 328): 0.53725, (291, 445): 0.53725, (308, 328): 0.53725, (307, 329): 0.53725, (293, 329): 0.53725, (305, 329): 0.53725, (329, 352): 0.53725, (306, 330): 0.53725, (282, 330): 0.53725, (283, 448): 0.53725, (305, 330): 0.53725, (286, 331): 0.53725, (306, 331): 0.53725, (294, 451): 0.53725, (304, 331): 0.53725, (303, 332): 0.53725, (289, 332): 0.53725, (301, 332): 0.53725, (280, 332): 0.53725, (302, 333): 0.53725, (278, 333): 0.53725, (285, 333): 0.53725, (301, 333): 0.53725, (294, 334): 0.53725, (302, 334): 0.53725, (274, 334): 0.53725, (300, 334): 0.53725, (299, 335): 0.53725, (297, 335): 0.53725, (276, 335): 0.53725, (298, 336): 0.53725, (292, 336): 0.53725, (297, 336): 0.53725, (295, 337): 0.53725, (298, 337): 0.53725, (281, 337): 0.53725, (296, 337): 0.53725, (284, 338): 0.53725, (299, 338): 0.53725, (296, 338): 0.53725, (287, 338): 0.53725, (283, 339): 0.53725, (303, 339): 0.53725, (300, 339): 0.53725, (291, 339): 0.53725, (275, 340): 0.53725, (307, 340): 0.53725, (304, 340): 0.53725, (340, 353): 0.53725, (293, 341): 0.53725, (311, 341): 0.53725, (308, 341): 0.53725, (341, 354): 0.53725, (290, 342): 0.53725, (315, 342): 0.53725, (312, 342): 0.53725, (288, 343): 0.53725, (319, 343): 0.53725, (316, 343): 0.53725, (343, 355): 0.53725, (275, 344): 0.53725, (246, 261): 0.53725, (254, 345): 0.53725, (267, 346): 0.53725, (264, 347): 0.53725, (261, 348): 0.53725, (258, 349): 0.53725, (287, 350): 0.53725, (242, 355): 0.53725, (292, 351): 0.53725, (295, 352): 0.53725, (284, 353): 0.53725, (281, 354): 0.53725, (247, 351): 0.53725, (276, 355): 0.53725, (349, 355): 0.53725, (249, 323): 0.53725, (347, 354): 0.53725, (346, 353): 0.53725, (345, 352): 0.53725, (344, 350): 0.53725, (349, 350): 0.53725, (242, 288): 0.53725, (347, 351): 0.53725, (346, 352): 0.53725, (344, 353): 0.53725, (345, 354): 0.53725, (248, 348): 0.53725, (243, 276): 0.53725, (247, 290): 0.53725, (245, 292): 0.53725, (248, 342): 0.53725, (244, 261): 0.53725, (244, 335): 0.53725, (157, 356): 0.53725, (356, 357): 0.53725, (357, 358): 0.53725, (160, 359): 0.53725, (359, 360): 0.53725, (360, 361): 0.53725, (163, 362): 0.53725, (362, 363): 0.53725, (363, 364): 0.53725, (188, 365): 0.53725, (365, 366): 0.53725, (366, 367): 0.53725, (192, 368): 0.53725, (368, 369): 0.53725, (369, 370): 0.53725, (196, 371): 0.53725, (371, 372): 0.53725, (372, 373): 0.53725, (200, 374): 0.53725, (374, 375): 0.53725, (375, 376): 0.53725, (128, 377): 0.53725, (377, 378): 0.53725, (378, 379): 0.53725, (203, 380): 0.53725, (380, 381): 0.53725, (381, 382): 0.53725, (204, 383): 0.53725, (383, 384): 0.53725, (384, 385): 0.53725, (206, 386): 0.53725, (386, 387): 0.53725, (387, 388): 0.53725, (207, 389): 0.53725, (389, 390): 0.53725, (390, 391): 0.53725, (209, 392): 0.53725, (392, 393): 0.53725, (393, 394): 0.53725, (210, 395): 0.53725, (395, 396): 0.53725, (396, 397): 0.53725, (212, 398): 0.53725, (398, 399): 0.53725, (399, 400): 0.53725, (213, 401): 0.53725, (401, 402): 0.53725, (402, 403): 0.53725, (277, 404): 0.53725, (404, 405): 0.53725, (405, 406): 0.53725, (279, 407): 0.53725, (407, 408): 0.53725, (408, 409): 0.53725, (282, 410): 0.53725, (410, 411): 0.53725, (411, 412): 0.53725, (306, 413): 0.53725, (413, 414): 0.53725, (414, 415): 0.53725, (310, 416): 0.53725, (416, 417): 0.53725, (417, 418): 0.53725, (314, 419): 0.53725, (419, 420): 0.53725, (420, 421): 0.53725, (318, 422): 0.53725, (422, 423): 0.53725, (423, 424): 0.53725, (250, 425): 0.53725, (425, 426): 0.53725, (426, 427): 0.53725, (321, 428): 0.53725, (428, 429): 0.53725, (429, 430): 0.53725, (322, 431): 0.53725, (431, 432): 0.53725, (432, 433): 0.53725, (324, 434): 0.53725, (434, 435): 0.53725, (435, 436): 0.53725, (325, 437): 0.53725, (437, 438): 0.53725, (438, 439): 0.53725, (327, 440): 0.53725, (440, 441): 0.53725, (441, 442): 0.53725, (328, 443): 0.53725, (443, 444): 0.53725, (444, 445): 0.53725, (330, 446): 0.53725, (446, 447): 0.53725, (447, 448): 0.53725, (331, 449): 0.53725, (449, 450): 0.53725, (450, 451): 0.53725, (167, 452): 0.53725, (139, 453): 0.53725, (142, 454): 0.53725, (145, 455): 0.53725, (150, 456): 0.53725, (151, 457): 0.53725, (152, 458): 0.53725, (153, 459): 0.53725, (199, 460): 0.53725, (198, 461): 0.53725, (195, 462): 0.53725, (194, 463): 0.53725, (191, 464): 0.53725, (190, 465): 0.53725, (187, 466): 0.53725, (186, 467): 0.53725}
me_cylinder_033.attributes.new('crease_edge', 'FLOAT', 'EDGE').data.foreach_set('value', [_k.get((min(e.vertices), max(e.vertices)), 0.0) for e in me_cylinder_033.edges])
me_cylinder_033.use_remesh_preserve_volume = False
me_cylinder_033.use_remesh_preserve_attributes = False
me_cylinder_033.use_mirror_vertex_groups = False
me_cylinder_033.update()

# ---- objects
ob_port_o = bpy.data.objects.new('Portão', me_cylinder_033)

# ---- transforms, parenting, visibility, modifiers, constraints
ob_port_o.location = (4.772, -0.03527, 8.445)
ob_port_o.rotation_euler = (-0.0, 3.142, -0.0)
ob_port_o.scale = (0.1898, 0.1898, 6.076)
ob_port_o.lineart.crease_threshold = 0.0

# ---- collection membership
col_collection_1.objects.link(ob_port_o)

# ---- scene / render settings (as saved in the file)
scene.frame_start = 1; scene.frame_end = 250; scene.frame_set(122)
scene.render.engine = 'BLENDER_EEVEE_NEXT'
scene.render.resolution_percentage = 50
scene.render.dither_intensity = 0.0
scene.cycles.use_denoising = False
scene.cycles.samples = 128
scene.cycles.sampling_pattern = 'TABULATED_SOBOL'
scene.cycles.light_sampling_threshold = 0.0
scene.cycles.use_adaptive_sampling = False
scene.cycles.use_light_tree = False
scene.cycles.blur_glossy = 0.0
scene.cycles.sample_clamp_indirect = 0.0
scene.view_settings.view_transform = 'Standard'
bpy.context.view_layer.update()

# ---- added for rendering (the .blend has no active camera and no usable light): camera, sun
cam_auto = bpy.data.cameras.new('AutoCamera')
cam_auto.lens = 50.0
cam_auto.sensor_width = 36.0
cam_auto.clip_end = 1000.0
ob_auto_camera = bpy.data.objects.new('AutoCamera', cam_auto)
scene.collection.objects.link(ob_auto_camera)
ob_auto_camera.location = (22.5567, -20.74, 20.4553)
ob_auto_camera.rotation_euler = (1.09748, -7.21219e-08, 0.694738)
scene.camera = ob_auto_camera
light_auto_sun = bpy.data.lights.new('AutoSun', 'SUN')
light_auto_sun.energy = 3.0
light_auto_sun.angle = 0.0523599
ob_auto_sun = bpy.data.objects.new('AutoSun', light_auto_sun)
scene.collection.objects.link(ob_auto_sun)
ob_auto_sun.rotation_euler = (0.872665, 0.174533, 0.523599)
bpy.context.view_layer.update()
